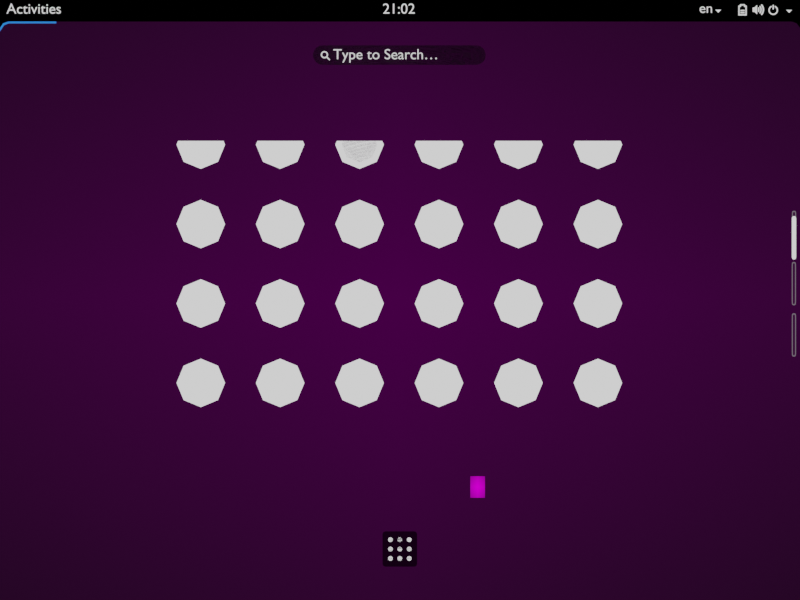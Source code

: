 # Source: dashless-overview.blend  (saved by Blender 2.80.74; exported with 4.5.12 LTS)
import bpy
from mathutils import Matrix  # noqa: F401  (used for matrix-valued properties, if any)

bpy.ops.wm.read_factory_settings(use_empty=True)
scene = bpy.context.scene
scene.name = 'Scene'

# ---- collections
col_desktop = bpy.data.collections.new('Desktop'); scene.collection.children.link(col_desktop)
col_searchbox = bpy.data.collections.new('searchbox'); col_desktop.children.link(col_searchbox)
col_top_bar = bpy.data.collections.new('top-bar'); col_desktop.children.link(col_top_bar)
col_view_app_grid_symbolic_svg = bpy.data.collections.new('view-app-grid-symbolic.svg'); col_desktop.children.link(col_view_app_grid_symbolic_svg)
col_hidden_helpers = bpy.data.collections.new('hidden helpers'); col_desktop.children.link(col_hidden_helpers)
col_icons_workspace1 = bpy.data.collections.new('icons-workspace1'); col_desktop.children.link(col_icons_workspace1)
col_icons_workspace2 = bpy.data.collections.new('icons-workspace2'); col_desktop.children.link(col_icons_workspace2)
col_nav_dots = bpy.data.collections.new('nav dots'); col_desktop.children.link(col_nav_dots)
col_icons_workspace3 = bpy.data.collections.new('icons-workspace3'); col_desktop.children.link(col_icons_workspace3)
col_grid_thumb = bpy.data.collections.new('grid-thumb'); col_desktop.children.link(col_grid_thumb)
col_edit_find_symbolic_svg = bpy.data.collections.new('edit-find-symbolic.svg'); scene.collection.children.link(col_edit_find_symbolic_svg)
col_edit_find_symbolic_svg_001 = bpy.data.collections.new('edit-find-symbolic.svg.001'); scene.collection.children.link(col_edit_find_symbolic_svg_001)

# ---- images (referenced by path relative to the original .blend; pixels are not part of the script)
import os
ASSET_DIR = os.environ.get("B2B_ASSET_DIR", "")  # directory of the original .blend (textures are referenced by path, not embedded)
HERE = os.path.dirname(os.path.abspath(__file__))  # packed textures are extracted next to this script under _unpacked/

def load_image(name, relpath, width, height, colorspace="sRGB"):
    """Load a texture the original file referenced (path relative to the .blend, or extracted next to this script)."""
    p = next((c for c in (os.path.join(HERE, relpath), os.path.join(ASSET_DIR, relpath)) if relpath and os.path.exists(c)), "")
    if p:
        img = bpy.data.images.load(p, check_existing=True)
        img.name = name
    else:  # same state as the original file: an image datablock whose file is absent (Cycles renders it pink)
        img = bpy.data.images.new(name, width, height)
        img.source = "FILE"
        img.filepath = "//" + (relpath or name)
    img.colorspace_settings.name = colorspace
    return img
img_pointer_png = load_image('pointer.png', 'tex/pointer.png', 1024, 1024, 'sRGB')
img_adwaita_day_jpg = load_image('adwaita-day.jpg', 'tex/adwaita-day.jpg', 1024, 1024, 'sRGB')

# ---- materials (node trees are filled in below, after node groups)
mat_overlay_overview = bpy.data.materials.new('overlay overview')
mat_overlay_overview.surface_render_method = 'BLENDED'
mat_overlay_overview.blend_method = 'BLEND'
mat_overlay_overview.use_transparent_shadow = False
mat_pointer = bpy.data.materials.new('pointer')
mat_pointer.surface_render_method = 'BLENDED'
mat_pointer.blend_method = 'BLEND'
mat_pointer.use_transparent_shadow = False
mat_adwaita_day = bpy.data.materials.new('adwaita-day')
mat_adwaita_day.use_transparent_shadow = False
mat_icon = bpy.data.materials.new('icon')
mat_icon.surface_render_method = 'BLENDED'
mat_icon.blend_method = 'BLEND'
mat_icon.use_transparent_shadow = False
mat_top_stuff = bpy.data.materials.new('top stuff')
mat_top_stuff.surface_render_method = 'BLENDED'
mat_top_stuff.blend_method = 'BLEND'
mat_top_stuff.alpha_threshold = 0.0
mat_top_stuff.use_transparent_shadow = False
mat_top_stuff.roughness = 0.5
mat_selected_tile = bpy.data.materials.new('selected tile')
mat_selected_tile.surface_render_method = 'BLENDED'
mat_selected_tile.blend_method = 'BLEND'
mat_selected_tile.use_transparent_shadow = False
mat_top_bar = bpy.data.materials.new('top bar')
mat_top_bar.surface_render_method = 'BLENDED'
mat_top_bar.blend_method = 'BLEND'
mat_top_bar.use_transparent_shadow = False
mat_activities_underline = bpy.data.materials.new('activities underline')
mat_activities_underline.surface_render_method = 'BLENDED'
mat_activities_underline.blend_method = 'BLEND'
mat_activities_underline.use_transparent_shadow = False
mat_symbolic_icon___view_app_grid = bpy.data.materials.new('symbolic icon - view-app-grid')
mat_symbolic_icon___view_app_grid.surface_render_method = 'BLENDED'
mat_symbolic_icon___view_app_grid.blend_method = 'BLEND'
mat_symbolic_icon___view_app_grid.use_transparent_shadow = False
mat_symbolic_icon___view_app_grid.diffuse_color = (0.0, 0.0, 0.0, 1.0)
mat_placeholder_icon = bpy.data.materials.new('placeholder icon')
mat_placeholder_icon.surface_render_method = 'BLENDED'
mat_placeholder_icon.blend_method = 'BLEND'
mat_placeholder_icon.use_transparent_shadow = False
mat_active_page = bpy.data.materials.new('active page')
mat_active_page.surface_render_method = 'BLENDED'
mat_active_page.blend_method = 'BLEND'
mat_active_page.use_transparent_shadow = False
mat_insactive_dot = bpy.data.materials.new('insactive dot')
mat_insactive_dot.surface_render_method = 'BLENDED'
mat_insactive_dot.blend_method = 'BLEND'
mat_insactive_dot.use_transparent_shadow = False

# ---- material node trees
mat_overlay_overview.use_nodes = True; mat_overlay_overview.node_tree.nodes.clear()
_N = mat_overlay_overview.node_tree.nodes; _L = mat_overlay_overview.node_tree.links
n0 = _N.new('ShaderNodeOutputMaterial'); n0.name = 'Material Output'; n0.location = (515, 291)
n1 = _N.new('ShaderNodeMixShader'); n1.name = 'Mix Shader'; n1.location = (218, 139)
n1.inputs[0].default_value = 0.95
n2 = _N.new('ShaderNodeEmission'); n2.name = 'Emission'; n2.location = (28, 67)
n2.inputs[0].default_value = (0.0, 0.0, 0.0, 1.0)
n3 = _N.new('ShaderNodeBsdfTransparent'); n3.name = 'Transparent BSDF'; n3.location = (-2, 198)
_L.new(n1.outputs[0], n0.inputs[0])
_L.new(n3.outputs[0], n1.inputs[1])
_L.new(n2.outputs[0], n1.inputs[2])
n0.is_active_output = True
mat_pointer.use_nodes = True; mat_pointer.node_tree.nodes.clear()
_N = mat_pointer.node_tree.nodes; _L = mat_pointer.node_tree.links
n0 = _N.new('ShaderNodeOutputMaterial'); n0.name = 'Material Output'; n0.location = (300, 300)
n1 = _N.new('ShaderNodeTexImage'); n1.name = 'Image Texture'; n1.location = (-400, 60)
n1.image = img_pointer_png
n1.extension = 'CLIP'
n2 = _N.new('ShaderNodeEmission'); n2.name = 'Emission'; n2.location = (-200, 60)
n3 = _N.new('ShaderNodeBsdfTransparent'); n3.name = 'Transparent BSDF'; n3.location = (-200, 240)
n4 = _N.new('ShaderNodeMixShader'); n4.name = 'Mix Shader'; n4.location = (0, 300)
_L.new(n1.outputs[0], n2.inputs[0])
_L.new(n1.outputs[1], n4.inputs[0])
_L.new(n3.outputs[0], n4.inputs[1])
_L.new(n2.outputs[0], n4.inputs[2])
_L.new(n4.outputs[0], n0.inputs[0])
n0.is_active_output = True
mat_adwaita_day.use_nodes = True; mat_adwaita_day.node_tree.nodes.clear()
_N = mat_adwaita_day.node_tree.nodes; _L = mat_adwaita_day.node_tree.links
n0 = _N.new('ShaderNodeOutputMaterial'); n0.name = 'Material Output'; n0.location = (300, 300)
n1 = _N.new('ShaderNodeTexImage'); n1.name = 'Image Texture'; n1.location = (-400, 60)
n1.image = img_adwaita_day_jpg
n1.extension = 'CLIP'
n2 = _N.new('ShaderNodeEmission'); n2.name = 'Emission'; n2.location = (-200, 60)
n3 = _N.new('ShaderNodeBsdfTransparent'); n3.name = 'Transparent BSDF'; n3.location = (-200, 240)
n4 = _N.new('ShaderNodeMixShader'); n4.name = 'Mix Shader'; n4.location = (0, 300)
_L.new(n1.outputs[0], n2.inputs[0])
_L.new(n1.outputs[1], n4.inputs[0])
_L.new(n3.outputs[0], n4.inputs[1])
_L.new(n2.outputs[0], n4.inputs[2])
_L.new(n4.outputs[0], n0.inputs[0])
n0.is_active_output = True
mat_icon.use_nodes = True; mat_icon.node_tree.nodes.clear()
_N = mat_icon.node_tree.nodes; _L = mat_icon.node_tree.links
n0 = _N.new('ShaderNodeOutputMaterial'); n0.name = 'Material Output'; n0.location = (300, 300)
n1 = _N.new('ShaderNodeMixShader'); n1.name = 'Mix Shader'; n1.location = (10, 300)
n1.inputs[0].default_value = 1.0
n2 = _N.new('ShaderNodeBsdfTransparent'); n2.name = 'Transparent BSDF'; n2.location = (-180, 252)
n3 = _N.new('ShaderNodeEmission'); n3.name = 'Emission'; n3.location = (-180, 228)
_L.new(n1.outputs[0], n0.inputs[0])
_L.new(n2.outputs[0], n1.inputs[1])
_L.new(n3.outputs[0], n1.inputs[2])
n0.is_active_output = True
mat_top_stuff.use_nodes = True; mat_top_stuff.node_tree.nodes.clear()
_N = mat_top_stuff.node_tree.nodes; _L = mat_top_stuff.node_tree.links
n0 = _N.new('ShaderNodeEmission'); n0.name = 'Emission'; n0.location = (-292, 29)
n0.inputs[0].default_value = (0.8, 0.8, 0.8, 1.0)
n1 = _N.new('ShaderNodeBsdfTransparent'); n1.name = 'Transparent BSDF'; n1.location = (-262, 309)
n2 = _N.new('ShaderNodeOutputMaterial'); n2.name = 'Material Output'; n2.location = (433, 294)
n3 = _N.new('ShaderNodeMixShader'); n3.name = 'Mix Shader'; n3.location = (110, 300)
n3.inputs[0].default_value = 1.0
_L.new(n3.outputs[0], n2.inputs[0])
_L.new(n1.outputs[0], n3.inputs[1])
_L.new(n0.outputs[0], n3.inputs[2])
n2.is_active_output = True
mat_selected_tile.use_nodes = True; mat_selected_tile.node_tree.nodes.clear()
_N = mat_selected_tile.node_tree.nodes; _L = mat_selected_tile.node_tree.links
n0 = _N.new('ShaderNodeOutputMaterial'); n0.name = 'Material Output'; n0.location = (300, 300)
n1 = _N.new('ShaderNodeMixShader'); n1.name = 'Mix Shader'; n1.location = (10, 300)
n1.inputs[0].default_value = 0.8
n2 = _N.new('ShaderNodeBsdfTransparent'); n2.name = 'Transparent BSDF'; n2.location = (-180, 252)
n3 = _N.new('ShaderNodeEmission'); n3.name = 'Emission'; n3.location = (-180, 228)
n3.inputs[0].default_value = (0.0, 0.0, 0.0, 1.0)
_L.new(n1.outputs[0], n0.inputs[0])
_L.new(n2.outputs[0], n1.inputs[1])
_L.new(n3.outputs[0], n1.inputs[2])
n0.is_active_output = True
mat_top_bar.use_nodes = True; mat_top_bar.node_tree.nodes.clear()
_N = mat_top_bar.node_tree.nodes; _L = mat_top_bar.node_tree.links
n0 = _N.new('ShaderNodeOutputMaterial'); n0.name = 'Material Output'; n0.location = (515, 291)
n1 = _N.new('ShaderNodeMixShader'); n1.name = 'Mix Shader'; n1.location = (218, 139)
n1.inputs[0].default_value = 1.0
n2 = _N.new('ShaderNodeEmission'); n2.name = 'Emission'; n2.location = (28, 67)
n2.inputs[0].default_value = (0.0, 0.0, 0.0, 1.0)
n3 = _N.new('ShaderNodeBsdfTransparent'); n3.name = 'Transparent BSDF'; n3.location = (-2, 198)
_L.new(n1.outputs[0], n0.inputs[0])
_L.new(n3.outputs[0], n1.inputs[1])
_L.new(n2.outputs[0], n1.inputs[2])
n0.is_active_output = True
mat_activities_underline.use_nodes = True; mat_activities_underline.node_tree.nodes.clear()
_N = mat_activities_underline.node_tree.nodes; _L = mat_activities_underline.node_tree.links
n0 = _N.new('ShaderNodeOutputMaterial'); n0.name = 'Material Output'; n0.location = (515, 291)
n1 = _N.new('ShaderNodeMixShader'); n1.name = 'Mix Shader'; n1.location = (218, 139)
n1.inputs[0].default_value = 1.0
n2 = _N.new('ShaderNodeEmission'); n2.name = 'Emission'; n2.location = (28, 67)
n2.inputs[0].default_value = (0.02956, 0.2195, 0.7682, 1.0)
n3 = _N.new('ShaderNodeBsdfTransparent'); n3.name = 'Transparent BSDF'; n3.location = (-2, 198)
_L.new(n1.outputs[0], n0.inputs[0])
_L.new(n3.outputs[0], n1.inputs[1])
_L.new(n2.outputs[0], n1.inputs[2])
n0.is_active_output = True
mat_symbolic_icon___view_app_grid.use_nodes = True; mat_symbolic_icon___view_app_grid.node_tree.nodes.clear()
_N = mat_symbolic_icon___view_app_grid.node_tree.nodes; _L = mat_symbolic_icon___view_app_grid.node_tree.links
n0 = _N.new('ShaderNodeOutputMaterial'); n0.name = 'Material Output'; n0.location = (304, 273)
n1 = _N.new('ShaderNodeMixShader'); n1.name = 'Mix Shader'; n1.location = (14, 273)
n1.inputs[0].default_value = 1.0
n2 = _N.new('ShaderNodeEmission'); n2.name = 'Emission'; n2.location = (-176, 201)
n3 = _N.new('ShaderNodeBsdfTransparent'); n3.name = 'Transparent BSDF'; n3.location = (-183, 310)
_L.new(n1.outputs[0], n0.inputs[0])
_L.new(n3.outputs[0], n1.inputs[1])
_L.new(n2.outputs[0], n1.inputs[2])
n0.is_active_output = True
mat_placeholder_icon.use_nodes = True; mat_placeholder_icon.node_tree.nodes.clear()
_N = mat_placeholder_icon.node_tree.nodes; _L = mat_placeholder_icon.node_tree.links
n0 = _N.new('ShaderNodeOutputMaterial'); n0.name = 'Material Output'; n0.location = (300, 300)
n1 = _N.new('ShaderNodeMixShader'); n1.name = 'Mix Shader'; n1.location = (10, 300)
n1.inputs[0].default_value = 0.0
n2 = _N.new('ShaderNodeBsdfTransparent'); n2.name = 'Transparent BSDF'; n2.location = (-180, 252)
n3 = _N.new('ShaderNodeEmission'); n3.name = 'Emission'; n3.location = (-180, 228)
_L.new(n1.outputs[0], n0.inputs[0])
_L.new(n2.outputs[0], n1.inputs[1])
_L.new(n3.outputs[0], n1.inputs[2])
n0.is_active_output = True
mat_active_page.use_nodes = True; mat_active_page.node_tree.nodes.clear()
_N = mat_active_page.node_tree.nodes; _L = mat_active_page.node_tree.links
n0 = _N.new('ShaderNodeOutputMaterial'); n0.name = 'Material Output'; n0.location = (300, 300)
n1 = _N.new('ShaderNodeMixShader'); n1.name = 'Mix Shader'; n1.location = (10, 300)
n1.inputs[0].default_value = 1.0
n2 = _N.new('ShaderNodeBsdfTransparent'); n2.name = 'Transparent BSDF'; n2.location = (-180, 252)
n3 = _N.new('ShaderNodeEmission'); n3.name = 'Emission'; n3.location = (-180, 228)
_L.new(n1.outputs[0], n0.inputs[0])
_L.new(n2.outputs[0], n1.inputs[1])
_L.new(n3.outputs[0], n1.inputs[2])
n0.is_active_output = True
mat_insactive_dot.use_nodes = True; mat_insactive_dot.node_tree.nodes.clear()
_N = mat_insactive_dot.node_tree.nodes; _L = mat_insactive_dot.node_tree.links
n0 = _N.new('ShaderNodeOutputMaterial'); n0.name = 'Material Output'; n0.location = (300, 300)
n1 = _N.new('ShaderNodeMixShader'); n1.name = 'Mix Shader'; n1.location = (10, 300)
n1.inputs[0].default_value = 0.1138
n2 = _N.new('ShaderNodeBsdfTransparent'); n2.name = 'Transparent BSDF'; n2.location = (-180, 252)
n3 = _N.new('ShaderNodeEmission'); n3.name = 'Emission'; n3.location = (-180, 228)
_L.new(n1.outputs[0], n0.inputs[0])
_L.new(n2.outputs[0], n1.inputs[1])
_L.new(n3.outputs[0], n1.inputs[2])
n0.is_active_output = True

# ---- world
world_world = bpy.data.worlds.new('World'); scene.world = world_world
world_world.color = (0.05088, 0.05088, 0.05088)
world_world.use_sun_shadow = False
world_world.sun_shadow_jitter_overblur = 0.0

# ---- cameras
cam_camera = bpy.data.cameras.new('Camera')
cam_camera.passepartout_alpha = 0.8696
cam_camera.clip_end = 100.0
cam_camera.ortho_scale = 7.314
cam_camera.dof.focus_distance = 0.0
cam_camera.dof.aperture_fstop = 128.0

# ---- meshes
me_plane_001 = bpy.data.meshes.new('Plane.001')
me_plane_001.from_pydata([(-1.0, -1.0, 0.0), (1.0, -1.0, 0.0), (-1.0, 1.0, 0.0), (1.0, 1.0, 0.0)], [], [(0, 1, 3, 2)])
_uv = me_plane_001.uv_layers.new(name='UVMap')
_uv.uv.foreach_set('vector', [0.0, 0.0, 1.0, 0.0, 1.0, 1.0, 0.0, 1.0])
me_plane_001.materials.append(mat_overlay_overview)
me_plane_001.use_remesh_preserve_volume = False
me_plane_001.use_remesh_preserve_attributes = False
me_plane_001.use_mirror_vertex_groups = False
me_plane_001.update()
me_pointer = bpy.data.meshes.new('pointer')
me_pointer.from_pydata([(-0.05825, -0.9531, 0.0001103), (0.6192, -0.9531, 0.0001103), (-0.05825, 0.04686, 0.0001103), (0.6192, 0.04686, 0.0001103)], [], [(0, 1, 3, 2)])
_uv = me_pointer.uv_layers.new(name='UVMap')
_uv.uv.foreach_set('vector', [0.0, 0.0, 1.0, 0.0, 1.0, 1.0, 0.0, 1.0])
me_pointer.materials.append(mat_pointer)
me_pointer.use_remesh_preserve_volume = False
me_pointer.use_remesh_preserve_attributes = False
me_pointer.use_mirror_vertex_groups = False
me_pointer.update()
me_adwaita_day = bpy.data.meshes.new('adwaita-day')
me_adwaita_day.from_pydata([(-0.8889, -0.5, 0.0), (0.8889, -0.5, 0.0), (-0.8889, 0.5, 0.0), (0.8889, 0.5, 0.0)], [], [(0, 1, 3, 2)])
_uv = me_adwaita_day.uv_layers.new(name='UVMap')
_uv.uv.foreach_set('vector', [0.0, 0.0, 1.0, 0.0, 1.0, 1.0, 0.0, 1.0])
me_adwaita_day.materials.append(mat_adwaita_day)
me_adwaita_day.use_remesh_preserve_volume = False
me_adwaita_day.use_remesh_preserve_attributes = False
me_adwaita_day.use_mirror_vertex_groups = False
me_adwaita_day.update()
me_cube = bpy.data.meshes.new('Cube')
me_cube.from_pydata([(-1.0, -1.0, -1.0), (-1.0, -1.0, 1.0), (-1.0, 1.0, -1.0), (-1.0, 1.0, 1.0), (1.458, -1.0, -1.0), (1.458, -1.0, 1.0), (1.458, 1.0, -1.0), (1.458, 1.0, 1.0)], [], [(0, 1, 3, 2), (2, 3, 7, 6), (6, 7, 5, 4), (4, 5, 1, 0), (2, 6, 4, 0), (7, 3, 1, 5)])
_uv = me_cube.uv_layers.new(name='UVMap')
_uv.uv.foreach_set('vector', [0.375, 0.0, 0.625, 0.0, 0.625, 0.25, 0.375, 0.25, 0.375, 0.25, 0.625, 0.25, 0.625, 0.5, 0.375, 0.5, 0.375, 0.5, 0.625, 0.5, 0.625, 0.75, 0.375, 0.75, 0.375, 0.75, 0.625, 0.75, 0.625, 1.0, 0.375, 1.0, 0.125, 0.5, 0.375, 0.5, 0.375, 0.75, 0.125, 0.75, 0.625, 0.5, 0.875, 0.5, 0.875, 0.75, 0.625, 0.75])
me_cube.use_remesh_preserve_volume = False
me_cube.use_remesh_preserve_attributes = False
me_cube.use_mirror_vertex_groups = False
me_cube.update()
me_circle_002 = bpy.data.meshes.new('Circle.002')
me_circle_002.from_pydata([(0.0, 1.0, 0.0), (-0.7071, 0.7071, 0.0), (-1.0, -4.371e-08, 0.0), (-0.7071, -0.7071, 0.0), (8.742e-08, -1.0, 0.0), (0.7071, -0.7071, 0.0), (1.0, 1.192e-08, 0.0), (0.7071, 0.7071, 0.0)], [], [(1, 2, 3, 4, 5, 6, 7, 0)])
_uv = me_circle_002.uv_layers.new(name='UVMap')
_uv.uv.foreach_set('vector', [0.0, 0.0, 0.0, 0.0, 0.0, 0.0, 0.0, 0.0, 0.0, 0.0, 0.0, 0.0, 0.0, 0.0, 0.0, 0.0])
me_circle_002.materials.append(mat_icon)
me_circle_002.use_remesh_preserve_volume = False
me_circle_002.use_remesh_preserve_attributes = False
me_circle_002.use_mirror_vertex_groups = False
me_circle_002.update()
me_circle = bpy.data.meshes.new('Circle')
me_circle.from_pydata([(0.0, 0.6443, -3.181e-08), (0.0, -0.6443, -3.181e-08), (5.092, 0.6443, -3.181e-08), (5.092, -0.6443, -3.181e-08), (5.547, -0.4556, -3.181e-08), (5.725, 1.365e-06, -3.181e-08), (5.547, 0.4556, -3.181e-08), (5.547, 0.0002465, -3.181e-08), (5.092, 0.0008397, -3.181e-08), (0.0, 0.007451, -3.181e-08), (5.301, -0.6113, -2.537e-08), (5.301, 0.611, -2.537e-08), (5.32, 0.0005425, -3.181e-08), (5.669, -0.2302, -2.537e-08), (5.649, 0.0001143, -3.181e-08), (5.666, 0.2364, -2.537e-08), (5.043, -0.6443, -3.181e-08), (5.043, 0.6443, -3.181e-08), (5.043, 0.0009028, -3.181e-08)], [], [(16, 18, 8, 3), (10, 3, 8, 12), (5, 14, 15), (7, 12, 11, 6), (12, 8, 2, 11), (7, 14, 13, 4), (18, 9, 0, 17), (4, 10, 12, 7), (13, 14, 5), (15, 14, 7, 6), (8, 18, 17, 2), (1, 9, 18, 16)])
_uv = me_circle.uv_layers.new(name='UVMap')
_uv.uv.foreach_set('vector', [0.0, 0.0, 0.0, 0.0, 0.0, 0.0, 0.0, 0.0, 0.0, 0.0, 0.0, 0.0, 0.0, 0.0, 0.0, 0.0, 0.0, 0.0, 0.0, 0.0, 0.0, 0.0, 0.0, 0.0, 0.0, 0.0, 0.0, 0.0, 0.0, 0.0, 0.0, 0.0, 0.0, 0.0, 0.0, 0.0, 0.0, 0.0, 0.0, 0.0, 0.0, 0.0, 0.0, 0.0, 0.0, 0.0, 0.0, 0.0, 0.0, 0.0, 0.0, 0.0, 0.0, 0.0, 0.0, 0.0, 0.0, 0.0, 0.0, 0.0, 0.0, 0.0, 0.0, 0.0, 0.0, 0.0, 0.0, 0.0, 0.0, 0.0, 0.0, 0.0, 0.0, 0.0, 0.0, 0.0, 0.0, 0.0, 0.0, 0.0, 0.0, 0.0, 0.0, 0.0, 0.0, 0.0, 0.0, 0.0, 0.0, 0.0, 0.0, 0.0])
me_circle.use_remesh_preserve_volume = False
me_circle.use_remesh_preserve_attributes = False
me_circle.use_mirror_vertex_groups = False
me_circle.update()
me_circle_001 = bpy.data.meshes.new('Circle.001')
me_circle_001.from_pydata([(5.414, 6.563, 0.0), (6.414, 5.563, 0.0), (6.121, 6.27, 0.0), (0.0, 6.563, 0.0), (6.414, 0.0, 0.0), (0.0, 0.0, 0.0), (0.0, 5.538, 0.0), (5.418, 5.559, 0.0), (5.418, 0.0, 0.0)], [], [(8, 5, 6, 7), (4, 8, 7, 1), (1, 7, 0, 2), (3, 0, 7, 6)])
_uv = me_circle_001.uv_layers.new(name='UVMap')
_uv.uv.foreach_set('vector', [0.0, 0.0, 0.0, 0.0, 0.0, 0.0, 0.0, 0.0, 0.0, 0.0, 0.0, 0.0, 0.0, 0.0, 0.0, 0.0, 0.0, 0.0, 0.0, 0.0, 0.0, 0.0, 0.0, 0.0, 0.0, 0.0, 0.0, 0.0, 0.0, 0.0, 0.0, 0.0])
me_circle_001.materials.append(mat_selected_tile)
me_circle_001.use_remesh_preserve_volume = False
me_circle_001.use_remesh_preserve_attributes = False
me_circle_001.use_mirror_vertex_groups = False
me_circle_001.update()
me_plane_025 = bpy.data.meshes.new('Plane.025')
me_plane_025.from_pydata([(-1.0, -1.0, 0.0), (1.0, -1.0, 0.0), (1.0, 1.0, 0.0)], [], [(1, 2, 0)])
me_plane_025.materials.append(mat_top_stuff)
me_plane_025.use_remesh_preserve_volume = False
me_plane_025.use_remesh_preserve_attributes = False
me_plane_025.use_mirror_vertex_groups = False
me_plane_025.update()
me_plane_023 = bpy.data.meshes.new('Plane.023')
me_plane_023.from_pydata([(-1.0, -1.0, 0.0), (1.0, -1.0, 0.0), (1.0, 1.0, 0.0)], [], [(1, 2, 0)])
me_plane_023.materials.append(mat_top_stuff)
me_plane_023.use_remesh_preserve_volume = False
me_plane_023.use_remesh_preserve_attributes = False
me_plane_023.use_mirror_vertex_groups = False
me_plane_023.update()
me_plane = bpy.data.meshes.new('Plane')
me_plane.from_pydata([(0.9907, -1.428, 0.0), (0.9907, 1.0, 0.0), (0.9694, -1.0, 0.0), (0.9694, 1.0, 0.0), (0.9817, -1.115, 0.0), (0.9817, 1.0, 0.0), (0.0, 1.0, 0.0), (0.0, -1.0, 0.0)], [], [(4, 0, 1, 5), (7, 2, 3, 6), (2, 4, 5, 3)])
_uv = me_plane.uv_layers.new(name='UVMap')
_uv.uv.foreach_set('vector', [0.9904, 0.0, 1.0, 0.0, 1.0, 1.0, 0.9904, 1.0, 0.4979, 0.0, 0.9791, 0.0, 0.9791, 1.0, 0.4979, 1.0, 0.9791, 0.0, 0.9904, 0.0, 0.9904, 1.0, 0.9791, 1.0])
me_plane.materials.append(mat_top_bar)
me_plane.use_remesh_preserve_volume = False
me_plane.use_remesh_preserve_attributes = False
me_plane.use_mirror_vertex_groups = False
me_plane.update()
me_plane_002 = bpy.data.meshes.new('Plane.002')
me_plane_002.from_pydata([(-0.9909, -1.428, 0.0), (-0.9696, -1.0, 0.0), (-0.9818, -1.115, 0.0), (-0.0001774, -1.0, 0.0), (-0.8506, -1.0, 0.0), (-0.9901, -1.645, 0.0), (-0.9675, -1.118, 0.0), (-0.9797, -1.232, 0.0), (-0.8506, -1.118, 0.0)], [(1, 3)], [(1, 4, 8, 6), (2, 1, 6, 7), (0, 2, 7, 5)])
_uv = me_plane_002.uv_layers.new(name='UVMap')
_uv.uv.foreach_set('vector', [0.0, 0.0, 0.0, 0.0, 0.0, 0.0, 0.0, 0.0, 0.0, 0.0, 0.0, 0.0, 0.0, 0.0, 0.0, 0.0, 0.0, 0.0, 0.0, 0.0, 0.0, 0.0, 0.0, 0.0])
me_plane_002.materials.append(mat_activities_underline)
me_plane_002.use_remesh_preserve_volume = False
me_plane_002.use_remesh_preserve_attributes = False
me_plane_002.use_mirror_vertex_groups = False
me_plane_002.update()
me_plane_003 = bpy.data.meshes.new('Plane.003')
me_plane_003.from_pydata([(-1.264, 0.7586, 0.0), (0.7356, 0.7586, 0.0), (-1.264, -0.2414, 0.0), (0.7356, -0.2414, 0.0), (-0.2644, 0.7586, 0.0), (-0.2644, -0.2414, 0.0), (-1.264, -0.7414, 0.0), (0.7356, 0.2586, 0.0), (-0.7644, 0.7586, 0.0), (-1.264, 0.2586, 0.0), (0.7356, -0.7414, 0.0), (0.2356, 0.7586, 0.0), (-0.2644, 0.2586, 0.0), (-0.2644, -0.7414, 0.0), (-0.7644, -0.2414, 0.0), (0.2356, -0.2414, 0.0), (0.2356, -0.7414, 0.0), (-0.7644, -0.7414, 0.0), (-0.7644, 0.2586, 0.0), (0.2356, 0.2586, 0.0), (1.236, 0.2586, 0.0), (1.236, 0.7586, 0.0), (1.236, -0.7414, 0.0), (1.236, -0.2414, 0.0)], [], [(19, 7, 1, 11), (18, 12, 4, 8), (17, 13, 5, 14), (16, 10, 3, 15), (13, 16, 15, 5), (6, 17, 14, 2), (9, 18, 8, 0), (2, 14, 18, 9), (14, 5, 12, 18), (12, 19, 11, 4), (5, 15, 19, 12), (15, 3, 7, 19), (3, 10, 22, 23), (7, 3, 23, 20), (1, 7, 20, 21)])
_uv = me_plane_003.uv_layers.new(name='UVMap')
_uv.uv.foreach_set('vector', [0.75, 0.75, 1.0, 0.75, 1.0, 1.0, 0.75, 1.0, 0.25, 0.75, 0.5, 0.75, 0.5, 1.0, 0.25, 1.0, 0.25, 0.25, 0.5, 0.25, 0.5, 0.5, 0.25, 0.5, 0.75, 0.25, 1.0, 0.25, 1.0, 0.5, 0.75, 0.5, 0.5, 0.25, 0.75, 0.25, 0.75, 0.5, 0.5, 0.5, 0.0, 0.25, 0.25, 0.25, 0.25, 0.5, 0.0, 0.5, 0.0, 0.75, 0.25, 0.75, 0.25, 1.0, 0.0, 1.0, 0.0, 0.5, 0.25, 0.5, 0.25, 0.75, 0.0, 0.75, 0.25, 0.5, 0.5, 0.5, 0.5, 0.75, 0.25, 0.75, 0.5, 0.75, 0.75, 0.75, 0.75, 1.0, 0.5, 1.0, 0.5, 0.5, 0.75, 0.5, 0.75, 0.75, 0.5, 0.75, 0.75, 0.5, 1.0, 0.5, 1.0, 0.75, 0.75, 0.75, 1.0, 0.5, 1.0, 0.25, 1.0, 0.25, 1.0, 0.5, 1.0, 0.75, 1.0, 0.5, 1.0, 0.5, 1.0, 0.75, 1.0, 1.0, 1.0, 0.75, 1.0, 0.75, 1.0, 1.0])
me_plane_003.use_remesh_preserve_volume = False
me_plane_003.use_remesh_preserve_attributes = False
me_plane_003.use_mirror_vertex_groups = False
me_plane_003.update()
me_circle_010 = bpy.data.meshes.new('Circle.010')
me_circle_010.from_pydata([(0.0, 1.0, 0.0), (-0.7071, 0.7071, 0.0), (-1.0, -4.371e-08, 0.0), (-0.7071, -0.7071, 0.0), (8.742e-08, -1.0, 0.0), (0.7071, -0.7071, 0.0), (1.0, 1.192e-08, 0.0), (0.7071, 0.7071, 0.0)], [], [(1, 2, 3, 4, 5, 6, 7, 0)])
_uv = me_circle_010.uv_layers.new(name='UVMap')
_uv.uv.foreach_set('vector', [0.0, 0.0, 0.0, 0.0, 0.0, 0.0, 0.0, 0.0, 0.0, 0.0, 0.0, 0.0, 0.0, 0.0, 0.0, 0.0])
me_circle_010.materials.append(mat_placeholder_icon)
me_circle_010.use_remesh_preserve_volume = False
me_circle_010.use_remesh_preserve_attributes = False
me_circle_010.use_mirror_vertex_groups = False
me_circle_010.update()
me_circle_003 = bpy.data.meshes.new('Circle.003')
me_circle_003.from_pydata([(0.0, 1.0, 0.0), (-0.7071, 0.7071, 0.0), (-1.0, -4.371e-08, 0.0), (-0.7071, -0.7071, 0.0), (8.742e-08, -1.0, 0.0), (0.7071, -0.7071, 0.0), (1.0, 1.192e-08, 0.0), (0.7071, 0.7071, 0.0)], [], [(1, 2, 3, 4, 5, 6, 7, 0)])
_uv = me_circle_003.uv_layers.new(name='UVMap')
_uv.uv.foreach_set('vector', [0.0, 0.0, 0.0, 0.0, 0.0, 0.0, 0.0, 0.0, 0.0, 0.0, 0.0, 0.0, 0.0, 0.0, 0.0, 0.0])
me_circle_003.materials.append(mat_icon)
me_circle_003.use_remesh_preserve_volume = False
me_circle_003.use_remesh_preserve_attributes = False
me_circle_003.use_mirror_vertex_groups = False
me_circle_003.update()
me_plane_004 = bpy.data.meshes.new('Plane.004')
me_plane_004.from_pydata([(-1.0, -1.0, 0.0), (1.0, -1.0, 0.0), (-1.0, 1.0, 0.0), (1.0, 1.0, 0.0), (-1.0, 0.8265, 0.0), (1.0, 0.8265, 0.0), (-1.0, -0.8214, 0.0), (1.0, -0.8214, 0.0), (1.0, -0.8044, 0.0), (-1.0, -0.8044, 0.0), (1.0, 0.8138, 0.0), (-1.0, 0.8138, 0.0)], [], [(4, 5, 3, 2), (11, 10, 5, 4), (0, 1, 7, 6), (6, 7, 8, 9), (9, 8, 10, 11)])
_uv = me_plane_004.uv_layers.new(name='UVMap')
_uv.uv.foreach_set('vector', [0.0, 0.9133, 1.0, 0.9133, 1.0, 1.0, 0.0, 1.0, 0.0, 0.9069, 1.0, 0.9069, 1.0, 0.9133, 0.0, 0.9133, 0.0, 0.0, 1.0, 0.0, 1.0, 0.08929, 0.0, 0.08929, 0.0, 0.08929, 1.0, 0.08929, 1.0, 0.09778, 0.0, 0.09778, 0.0, 0.09778, 1.0, 0.09778, 1.0, 0.9069, 0.0, 0.9069])
me_plane_004.materials.append(mat_active_page)
me_plane_004.use_remesh_preserve_volume = False
me_plane_004.use_remesh_preserve_attributes = False
me_plane_004.use_mirror_vertex_groups = False
me_plane_004.update()
me_plane_005 = bpy.data.meshes.new('Plane.005')
me_plane_005.from_pydata([(-1.0, -1.0, 0.0), (1.0, -1.0, 0.0), (-1.0, 1.0, 0.0), (1.0, 1.0, 0.0), (-0.4908, 0.9441, 0.0), (-0.4908, -0.9441, 0.0), (0.4908, -0.9441, 0.0), (0.4908, 0.9441, 0.0), (0.4908, 0.8386, 0.0), (1.0, 0.8883, 0.0), (-0.4908, 0.8332, 0.0), (-1.0, 0.8825, 0.0), (0.4908, -0.8036, 0.0), (1.0, -0.8512, 0.0), (-0.4908, -0.8038, 0.0), (-1.0, -0.8514, 0.0)], [], [(10, 4, 2, 11), (6, 5, 0, 1), (12, 6, 1, 13), (4, 7, 3, 2), (7, 8, 9, 3), (14, 10, 11, 15), (8, 12, 13, 9), (5, 14, 15, 0)])
_uv = me_plane_005.uv_layers.new(name='UVMap')
_uv.uv.foreach_set('vector', [0.1593, 0.8007, 0.1593, 0.8407, 0.0, 1.0, 0.0, 0.9413, 0.8407, 0.1593, 0.1593, 0.1593, 0.0, 0.0, 1.0, 0.0, 0.8407, 0.21, 0.8407, 0.1593, 1.0, 0.0, 1.0, 0.07441, 0.1593, 0.8407, 0.8407, 0.8407, 1.0, 1.0, 0.0, 1.0, 0.8407, 0.8407, 0.8407, 0.8026, 1.0, 0.9441, 1.0, 1.0, 0.1593, 0.21, 0.1593, 0.8007, 0.0, 0.9413, 0.0, 0.07431, 0.8407, 0.8026, 0.8407, 0.21, 1.0, 0.07441, 1.0, 0.9441, 0.1593, 0.1593, 0.1593, 0.21, 0.0, 0.07431, 0.0, 0.0])
me_plane_005.materials.append(mat_insactive_dot)
me_plane_005.use_remesh_preserve_volume = False
me_plane_005.use_remesh_preserve_attributes = False
me_plane_005.use_mirror_vertex_groups = False
me_plane_005.update()
me_plane_005.normals_split_custom_set([tuple(v) for v in zip(*[iter([0.0, 0.0, 1.0, 0.0, 0.0, 1.0, 0.0, 0.0, 1.0, 0.0, 0.0, 1.0, 0.0, 0.0, 1.0, 0.0, 0.0, 1.0, 0.0, 0.0, 1.0, 0.0, 0.0, 1.0, 0.0, 0.0, 1.0, 0.0, 0.0, 1.0, 0.0, 0.0, 1.0, 0.0, 0.0, 1.0, 0.0, 0.0, 1.0, 0.0, 0.0, 1.0, 0.0, 0.0, 1.0, 0.0, 0.0, 1.0, 0.0, 0.0, 1.0, 0.0, 0.0, 1.0, 0.0, 0.0, 1.0, 0.0, 0.0, 1.0, 0.0, 0.0, 1.0, 0.0, 0.0, 1.0, 0.0, 0.0, 1.0, 0.0, 0.0, 1.0, 0.0, 0.0, 1.0, 0.0, 0.0, 1.0, 0.0, 0.0, 1.0, 0.0, 0.0, 1.0, 0.0, 0.0, 1.0, 0.0, 0.0, 1.0, 0.0, 0.0, 1.0, 0.0, 0.0, 1.0])] * 3)])
me_circle_008 = bpy.data.meshes.new('Circle.008')
me_circle_008.from_pydata([(0.0, 1.0, 0.0), (-0.7071, 0.7071, 0.0), (-1.0, -4.371e-08, 0.0), (-0.7071, -0.7071, 0.0), (8.742e-08, -1.0, 0.0), (0.7071, -0.7071, 0.0), (1.0, 1.192e-08, 0.0), (0.7071, 0.7071, 0.0)], [], [(1, 2, 3, 4, 5, 6, 7, 0)])
_uv = me_circle_008.uv_layers.new(name='UVMap')
_uv.uv.foreach_set('vector', [0.0, 0.0, 0.0, 0.0, 0.0, 0.0, 0.0, 0.0, 0.0, 0.0, 0.0, 0.0, 0.0, 0.0, 0.0, 0.0])
me_circle_008.materials.append(mat_icon)
me_circle_008.use_remesh_preserve_volume = False
me_circle_008.use_remesh_preserve_attributes = False
me_circle_008.use_mirror_vertex_groups = False
me_circle_008.update()
me_circle_006 = bpy.data.meshes.new('Circle.006')
me_circle_006.from_pydata([(0.0, 1.0, 0.0), (-0.7071, 0.7071, 0.0), (-1.0, -4.371e-08, 0.0), (-0.7071, -0.7071, 0.0), (8.742e-08, -1.0, 0.0), (0.7071, -0.7071, 0.0), (1.0, 1.192e-08, 0.0), (0.7071, 0.7071, 0.0)], [], [(1, 2, 3, 4, 5, 6, 7, 0)])
_uv = me_circle_006.uv_layers.new(name='UVMap')
_uv.uv.foreach_set('vector', [0.0, 0.0, 0.0, 0.0, 0.0, 0.0, 0.0, 0.0, 0.0, 0.0, 0.0, 0.0, 0.0, 0.0, 0.0, 0.0])
me_circle_006.materials.append(mat_icon)
me_circle_006.use_remesh_preserve_volume = False
me_circle_006.use_remesh_preserve_attributes = False
me_circle_006.use_mirror_vertex_groups = False
me_circle_006.update()
me_circle_007 = bpy.data.meshes.new('Circle.007')
me_circle_007.from_pydata([(0.0, 1.0, 0.0), (-0.7071, 0.7071, 0.0), (-1.0, -4.371e-08, 0.0), (-0.7071, -0.7071, 0.0), (8.742e-08, -1.0, 0.0), (0.7071, -0.7071, 0.0), (1.0, 1.192e-08, 0.0), (0.7071, 0.7071, 0.0)], [], [(1, 2, 3, 4, 5, 6, 7, 0)])
_uv = me_circle_007.uv_layers.new(name='UVMap')
_uv.uv.foreach_set('vector', [0.0, 0.0, 0.0, 0.0, 0.0, 0.0, 0.0, 0.0, 0.0, 0.0, 0.0, 0.0, 0.0, 0.0, 0.0, 0.0])
me_circle_007.materials.append(mat_icon)
me_circle_007.use_remesh_preserve_volume = False
me_circle_007.use_remesh_preserve_attributes = False
me_circle_007.use_mirror_vertex_groups = False
me_circle_007.update()
me_circle_009 = bpy.data.meshes.new('Circle.009')
me_circle_009.from_pydata([(0.0, 1.0, 0.0), (-0.7071, 0.7071, 0.0), (-1.0, -4.371e-08, 0.0), (-0.7071, -0.7071, 0.0), (8.742e-08, -1.0, 0.0), (0.7071, -0.7071, 0.0), (1.0, 1.192e-08, 0.0), (0.7071, 0.7071, 0.0)], [], [(1, 2, 3, 4, 5, 6, 7, 0)])
_uv = me_circle_009.uv_layers.new(name='UVMap')
_uv.uv.foreach_set('vector', [0.0, 0.0, 0.0, 0.0, 0.0, 0.0, 0.0, 0.0, 0.0, 0.0, 0.0, 0.0, 0.0, 0.0, 0.0, 0.0])
me_circle_009.materials.append(mat_icon)
me_circle_009.use_remesh_preserve_volume = False
me_circle_009.use_remesh_preserve_attributes = False
me_circle_009.use_mirror_vertex_groups = False
me_circle_009.update()

# ---- curves / text
txt_text_000 = bpy.data.curves.new('Text.000', 'FONT')
txt_text_000.dimensions = '2D'
txt_text_000.body = 'Type to Search…'
txt_text_000.materials.append(mat_top_stuff)
txt_text_000.use_path_clamp = True
txt_text_000.bevel_resolution = 0
cu_path2 = bpy.data.curves.new('path2', 'CURVE')
cu_path2.dimensions = '2D'
_sp = cu_path2.splines.new('BEZIER'); _sp.bezier_points.add(11)
_sp.bezier_points.foreach_set('co', [-0.000766, 0.002317, 0.0, -0.00232, 0.0007651, 0.0, -0.000766, -0.0007868, 0.0, 0.0001132, -0.0005118, 0.0, 0.001153, -0.001551, 0.0, 0.001309, -0.001632, 0.0, 0.001483, -0.001606, 0.0, 0.001608, -0.001481, 0.0, 0.001634, -0.001307, 0.0, 0.001552, -0.001152, 0.0, 0.0005128, -0.0001134, 0.0, 0.0007879, 0.0007651, 0.0])
_sp.bezier_points.foreach_set('handle_left', [8.856e-05, 0.002317, 0.0, -0.00232, 0.001619, 0.0, -0.001621, -0.0007868, 0.0, -0.0001374, -0.0006848, 0.0, 0.001153, -0.001551, 0.0, 0.00125, -0.001622, 0.0, 0.00143, -0.001633, 0.0, 0.00158, -0.001535, 0.0, 0.001644, -0.001367, 0.0, 0.001596, -0.001194, 0.0, 0.0005128, -0.0001134, 0.0, 0.0007879, 0.0004396, 0.0])
_sp.bezier_points.foreach_set('handle_right', [-0.001621, 0.002317, 0.0, -0.00232, -8.874e-05, 0.0, -0.0004401, -0.0007868, 0.0, 0.0001132, -0.0005118, 0.0, 0.001195, -0.001594, 0.0, 0.001369, -0.001642, 0.0, 0.001537, -0.001579, 0.0, 0.001635, -0.001428, 0.0, 0.001624, -0.001248, 0.0, 0.001552, -0.001152, 0.0, 0.0006859, 0.0001368, 0.0, 0.0007879, 0.001619, 0.0])
_sp.use_cyclic_u = True
_sp = cu_path2.splines.new('BEZIER'); _sp.bezier_points.add(7)
_sp.bezier_points.foreach_set('co', [-0.000766, 0.001753, 0.0, -0.0002707, 0.001622, 0.0, 9.184e-05, 0.00126, 0.0, 0.0002234, 0.0007651, 0.0, -0.000766, -0.0002225, 0.0, -0.001261, -9.176e-05, 0.0, -0.001624, 0.0002701, 0.0, -0.001755, 0.0007651, 0.0])
_sp.bezier_points.foreach_set('handle_left', [-0.001316, 0.001753, 0.0, -0.0004214, 0.001708, 0.0, 5.052e-06, 0.001411, 0.0, 0.000224, 0.0009388, 0.0, -0.0002162, -0.0002225, 0.0, -0.001111, -0.0001783, 0.0, -0.001537, 0.0001196, 0.0, -0.001756, 0.0005914, 0.0])
_sp.bezier_points.foreach_set('handle_right', [-0.0005923, 0.001754, 0.0, -0.00012, 0.001535, 0.0, 0.0001786, 0.00111, 0.0, 0.0002234, 0.0002166, 0.0, -0.0009398, -0.0002234, 0.0, -0.001412, -5.238e-06, 0.0, -0.001711, 0.0004206, 0.0, -0.001755, 0.001314, 0.0])
_sp.use_cyclic_u = True
cu_path2.materials.append(mat_top_stuff)
cu_path2.use_path_clamp = True
cu_path2.fill_mode = 'BOTH'
txt_text_015 = bpy.data.curves.new('Text.015', 'FONT')
txt_text_015.dimensions = '2D'
txt_text_015.body = 'en'
txt_text_015.materials.append(mat_top_stuff)
txt_text_015.use_path_clamp = True
txt_text_015.bevel_resolution = 0
txt_text_015.align_x = 'RIGHT'
cu_path3737_002 = bpy.data.curves.new('path3737.002', 'CURVE')
cu_path3737_002.dimensions = '2D'
_sp = cu_path3737_002.splines.new('BEZIER'); _sp.bezier_points.add(23)
_sp.bezier_points.foreach_set('co', [-0.0007543, 0.001689, 0.0, -0.001045, 0.001557, 0.0, -0.001169, 0.001266, 0.0, -0.001169, 0.001125, 0.0, -0.001451, 0.001125, 0.0, -0.001733, 0.001125, 0.0, -0.001733, 0.0008429, 0.0, -0.001733, -0.002543, 0.0, -0.001733, -0.002825, 0.0, -0.001451, -0.002825, 0.0, 0.001371, -0.002825, 0.0, 0.001653, -0.002825, 0.0, 0.001653, -0.002543, 0.0, 0.001653, 0.0008429, 0.0, 0.001653, 0.001125, 0.0, 0.001371, 0.001125, 0.0, 0.001089, 0.001125, 0.0, 0.001089, 0.001231, 0.0, 0.001089, 0.00124, 0.0, 0.0009743, 0.001531, 0.0, 0.000648, 0.001681, 0.0, 0.000648, 0.001689, 0.0, 0.0006303, 0.001689, 0.0, -0.0007543, 0.001689, 0.0])
_sp.bezier_points.foreach_set('handle_left', [-0.0007543, 0.001689, 0.0, -0.000979, 0.001625, 0.0, -0.001169, 0.0014, 0.0, -0.001169, 0.001172, 0.0, -0.001357, 0.001125, 0.0, -0.001639, 0.001125, 0.0, -0.001733, 0.0009369, 0.0, -0.001733, -0.001414, 0.0, -0.001733, -0.002731, 0.0, -0.001545, -0.002825, 0.0, 0.0004304, -0.002825, 0.0, 0.001559, -0.002825, 0.0, 0.001653, -0.002637, 0.0, 0.001653, -0.0002858, 0.0, 0.001653, 0.001031, 0.0, 0.001465, 0.001125, 0.0, 0.001183, 0.001125, 0.0, 0.001089, 0.001196, 0.0, 0.001089, 0.001237, 0.0, 0.001041, 0.001452, 0.0, 0.0007974, 0.00168, 0.0, 0.000648, 0.001686, 0.0, 0.0006362, 0.001689, 0.0, -0.0002928, 0.001689, 0.0])
_sp.bezier_points.foreach_set('handle_right', [-0.0008927, 0.001689, 0.0, -0.001112, 0.001489, 0.0, -0.001169, 0.001266, 0.0, -0.001263, 0.001125, 0.0, -0.001545, 0.001125, 0.0, -0.001733, 0.001031, 0.0, -0.001733, -0.0002858, 0.0, -0.001733, -0.002637, 0.0, -0.001639, -0.002825, 0.0, -0.0005103, -0.002825, 0.0, 0.001465, -0.002825, 0.0, 0.001653, -0.002731, 0.0, 0.001653, -0.001414, 0.0, 0.001653, 0.0009369, 0.0, 0.001559, 0.001125, 0.0, 0.001277, 0.001125, 0.0, 0.001089, 0.00116, 0.0, 0.001089, 0.001234, 0.0, 0.001082, 0.001361, 0.0, 0.0009112, 0.001605, 0.0, 0.000648, 0.001681, 0.0, 0.0006421, 0.001689, 0.0, 0.0001688, 0.001689, 0.0, -0.0007543, 0.001689, 0.0])
for _p, _l, _r in zip(_sp.bezier_points, ['FREE', 'FREE', 'FREE', 'VECTOR', 'VECTOR', 'VECTOR', 'VECTOR', 'VECTOR', 'VECTOR', 'VECTOR', 'VECTOR', 'VECTOR', 'VECTOR', 'VECTOR', 'VECTOR', 'VECTOR', 'VECTOR', 'VECTOR', 'VECTOR', 'FREE', 'FREE', 'VECTOR', 'VECTOR', 'VECTOR'], ['FREE', 'FREE', 'FREE', 'VECTOR', 'VECTOR', 'VECTOR', 'VECTOR', 'VECTOR', 'VECTOR', 'VECTOR', 'VECTOR', 'VECTOR', 'VECTOR', 'VECTOR', 'VECTOR', 'VECTOR', 'VECTOR', 'VECTOR', 'FREE', 'FREE', 'FREE', 'VECTOR', 'VECTOR', 'VECTOR']): _p.handle_left_type = _l; _p.handle_right_type = _r
_sp.use_cyclic_u = True
_sp = cu_path3737_002.splines.new('BEZIER'); _sp.bezier_points.add(11)
_sp.bezier_points.foreach_set('co', [-0.0006044, 0.001125, 0.0, 0.0005245, 0.001125, 0.0, 0.0005245, 0.0008429, 0.0, 0.0005245, 0.0005607, 0.0, 0.0008067, 0.0005607, 0.0, 0.001089, 0.0005607, 0.0, 0.001089, -0.002261, 0.0, -0.001169, -0.002261, 0.0, -0.001169, 0.0005607, 0.0, -0.0008866, 0.0005607, 0.0, -0.0006044, 0.0005607, 0.0, -0.0006044, 0.0008429, 0.0])
_sp.bezier_points.foreach_set('handle_left', [-0.0006044, 0.001031, 0.0, 0.0001482, 0.001125, 0.0, 0.0005245, 0.0009369, 0.0, 0.0005245, 0.0006548, 0.0, 0.0007127, 0.0005607, 0.0, 0.0009949, 0.0005607, 0.0, 0.001089, -0.00132, 0.0, -0.0004163, -0.002261, 0.0, -0.001169, -0.0003799, 0.0, -0.0009807, 0.0005607, 0.0, -0.0006985, 0.0005607, 0.0, -0.0006044, 0.0007488, 0.0])
_sp.bezier_points.foreach_set('handle_right', [-0.0002281, 0.001125, 0.0, 0.0005245, 0.001031, 0.0, 0.0005245, 0.0007488, 0.0, 0.0006186, 0.0005607, 0.0, 0.0009008, 0.0005607, 0.0, 0.001089, -0.0003799, 0.0, 0.0003363, -0.002261, 0.0, -0.001169, -0.00132, 0.0, -0.001075, 0.0005607, 0.0, -0.0007926, 0.0005607, 0.0, -0.0006044, 0.0006548, 0.0, -0.0006044, 0.0009369, 0.0])
for _p, _l, _r in zip(_sp.bezier_points, ['VECTOR', 'VECTOR', 'VECTOR', 'VECTOR', 'VECTOR', 'VECTOR', 'VECTOR', 'VECTOR', 'VECTOR', 'VECTOR', 'VECTOR', 'VECTOR'], ['VECTOR', 'VECTOR', 'VECTOR', 'VECTOR', 'VECTOR', 'VECTOR', 'VECTOR', 'VECTOR', 'VECTOR', 'VECTOR', 'VECTOR', 'VECTOR']): _p.handle_left_type = _l; _p.handle_right_type = _r
_sp.use_cyclic_u = True
_sp = cu_path3737_002.splines.new('BEZIER'); _sp.bezier_points.add(3)
_sp.bezier_points.foreach_set('co', [-0.0008866, -0.001414, 0.0, -0.0008866, -0.001979, 0.0, 0.0008068, -0.001979, 0.0, 0.0008068, -0.001414, 0.0])
_sp.bezier_points.foreach_set('handle_left', [-0.0003221, -0.001414, 0.0, -0.0008866, -0.001791, 0.0, 0.0002423, -0.001979, 0.0, 0.0008068, -0.001603, 0.0])
_sp.bezier_points.foreach_set('handle_right', [-0.0008866, -0.001603, 0.0, -0.0003221, -0.001979, 0.0, 0.0008068, -0.001791, 0.0, 0.0002423, -0.001414, 0.0])
for _p, _l, _r in zip(_sp.bezier_points, ['VECTOR', 'VECTOR', 'VECTOR', 'VECTOR'], ['VECTOR', 'VECTOR', 'VECTOR', 'VECTOR']): _p.handle_left_type = _l; _p.handle_right_type = _r
_sp.use_cyclic_u = True
_sp = cu_path3737_002.splines.new('BEZIER'); _sp.bezier_points.add(3)
_sp.bezier_points.foreach_set('co', [-0.0008866, -0.000568, 0.0, -0.0008866, -0.001132, 0.0, 0.0008068, -0.001132, 0.0, 0.0008068, -0.000568, 0.0])
_sp.bezier_points.foreach_set('handle_left', [-0.0003221, -0.000568, 0.0, -0.0008866, -0.0009442, 0.0, 0.0002423, -0.001132, 0.0, 0.0008068, -0.0007561, 0.0])
_sp.bezier_points.foreach_set('handle_right', [-0.0008866, -0.0007561, 0.0, -0.0003221, -0.001132, 0.0, 0.0008068, -0.0009442, 0.0, 0.0002423, -0.000568, 0.0])
for _p, _l, _r in zip(_sp.bezier_points, ['VECTOR', 'VECTOR', 'VECTOR', 'VECTOR'], ['VECTOR', 'VECTOR', 'VECTOR', 'VECTOR']): _p.handle_left_type = _l; _p.handle_right_type = _r
_sp.use_cyclic_u = True
cu_path3737_002.materials.append(mat_top_stuff)
cu_path3737_002.use_path_clamp = True
cu_path3737_002.bevel_resolution = 0
cu_path3737_002.fill_mode = 'BOTH'
cu_path6297_6_002 = bpy.data.curves.new('path6297-6.002', 'CURVE')
cu_path6297_6_002.dimensions = '2D'
_sp = cu_path6297_6_002.splines.new('BEZIER'); _sp.bezier_points.add(6)
_sp.bezier_points.foreach_set('co', [0.0001761, 5.821e-07, 0.0, -0.0001061, 0.0008471, 0.0, -0.0003883, 0.0008471, 0.0, -0.0003883, 5.821e-07, 0.0, -0.0003883, -0.0001052, 0.0, -0.0003883, -0.0008459, 0.0, -0.0001061, -0.0008459, 0.0])
_sp.bezier_points.foreach_set('handle_left', [0.0001761, -0.0003542, 0.0, 8.818e-05, 0.0006258, 0.0, -0.0002942, 0.0008471, 0.0, -0.0003883, 0.0002828, 0.0, -0.0003883, -6.996e-05, 0.0, -0.0003883, -0.000599, 0.0, -0.0002002, -0.0008459, 0.0])
_sp.bezier_points.foreach_set('handle_right', [0.0001761, 0.0003554, 0.0, -0.0001061, 0.0008471, 0.0, -0.0003883, 0.0005649, 0.0, -0.0003883, -3.469e-05, 0.0, -0.0003883, -0.0003521, 0.0, -0.0002942, -0.0008459, 0.0, 8.358e-05, -0.0006098, 0.0])
for _p, _l, _r in zip(_sp.bezier_points, ['FREE', 'FREE', 'VECTOR', 'VECTOR', 'VECTOR', 'VECTOR', 'VECTOR'], ['FREE', 'FREE', 'VECTOR', 'VECTOR', 'VECTOR', 'VECTOR', 'FREE']): _p.handle_left_type = _l; _p.handle_right_type = _r
_sp.use_cyclic_u = True
_sp = cu_path6297_6_002.splines.new('BEZIER'); _sp.bezier_points.add(7)
_sp.bezier_points.foreach_set('co', [0.001023, 5.821e-07, 0.0, 0.0004584, 0.001411, 0.0, 0.0001761, 0.001411, 0.0, 0.0001761, 0.0008471, 0.0, 0.0004584, 5.821e-07, 0.0, 0.0001761, -0.0008459, 0.0, 0.0001761, -0.00141, 0.0, 0.0004584, -0.00141, 0.0])
_sp.bezier_points.foreach_set('handle_left', [0.001023, -0.0005995, 0.0, 0.0008143, 0.001135, 0.0, 0.0002702, 0.001411, 0.0, 0.0001761, 0.001035, 0.0, 0.0004584, 0.0003508, 0.0, 0.0003473, -0.0006257, 0.0, 0.0001761, -0.001222, 0.0, 0.0003643, -0.00141, 0.0])
_sp.bezier_points.foreach_set('handle_right', [0.001023, 0.0006119, 0.0, 0.0004584, 0.001411, 0.0, 0.0001761, 0.001223, 0.0, 0.0003473, 0.0006245, 0.0, 0.0004584, -0.0003496, 0.0, 0.0001761, -0.0008459, 0.0, 0.0002702, -0.00141, 0.0, 0.0008035, -0.00113, 0.0])
for _p, _l, _r in zip(_sp.bezier_points, ['FREE', 'FREE', 'VECTOR', 'VECTOR', 'FREE', 'FREE', 'VECTOR', 'VECTOR'], ['FREE', 'FREE', 'VECTOR', 'FREE', 'FREE', 'FREE', 'VECTOR', 'FREE']): _p.handle_left_type = _l; _p.handle_right_type = _r
_sp.use_cyclic_u = True
_sp = cu_path6297_6_002.splines.new('BEZIER'); _sp.bezier_points.add(7)
_sp.bezier_points.foreach_set('co', [0.00187, 5.821e-07, 0.0, 0.00114, 0.001976, 0.0, 0.0007406, 0.001976, 0.0, 0.0007406, 0.001558, 0.0, 0.001305, 5.821e-07, 0.0, 0.0007406, -0.001557, 0.0, 0.0007406, -0.001975, 0.0, 0.00113, -0.001975, 0.0])
_sp.bezier_points.foreach_set('handle_left', [0.00187, -0.0007935, 0.0, 0.001587, 0.00146, 0.0, 0.0008737, 0.001976, 0.0, 0.0007406, 0.001697, 0.0, 0.001305, 0.0006495, 0.0, 0.001085, -0.001128, 0.0, 0.0007406, -0.001835, 0.0, 0.001, -0.001975, 0.0])
_sp.bezier_points.foreach_set('handle_right', [0.00187, 0.0007947, 0.0, 0.00114, 0.001976, 0.0, 0.0007406, 0.001836, 0.0, 0.001098, 0.001129, 0.0, 0.001305, -0.0006484, 0.0, 0.0007406, -0.001557, 0.0, 0.0008705, -0.001975, 0.0, 0.001544, -0.001512, 0.0])
for _p, _l, _r in zip(_sp.bezier_points, ['FREE', 'FREE', 'VECTOR', 'VECTOR', 'FREE', 'FREE', 'VECTOR', 'VECTOR'], ['FREE', 'FREE', 'VECTOR', 'FREE', 'FREE', 'FREE', 'VECTOR', 'FREE']): _p.handle_left_type = _l; _p.handle_right_type = _r
_sp.use_cyclic_u = True
_sp = cu_path6297_6_002.splines.new('BEZIER'); _sp.bezier_points.add(7)
_sp.bezier_points.foreach_set('co', [-0.002364, 0.0008471, 0.0, -0.001663, 0.0008471, 0.0, -0.0008249, 0.001694, 0.0, -0.0006705, 0.001689, 0.0, -0.0006705, -0.001697, 0.0, -0.0008047, -0.001697, 0.0, -0.001663, -0.0008459, 0.0, -0.002364, -0.0008459, 0.0])
_sp.bezier_points.foreach_set('handle_left', [-0.002364, 0.0002828, 0.0, -0.001896, 0.0008471, 0.0, -0.001104, 0.001411, 0.0, -0.000722, 0.001691, 0.0, -0.0006705, -0.0005681, 0.0, -0.00076, -0.001697, 0.0, -0.001377, -0.00113, 0.0, -0.00213, -0.0008459, 0.0])
_sp.bezier_points.foreach_set('handle_right', [-0.00213, 0.0008471, 0.0, -0.001383, 0.001129, 0.0, -0.0007734, 0.001692, 0.0, -0.0006705, 0.0005606, 0.0, -0.0007153, -0.001697, 0.0, -0.001091, -0.001413, 0.0, -0.001896, -0.0008459, 0.0, -0.002364, -0.0002815, 0.0])
for _p, _l, _r in zip(_sp.bezier_points, ['VECTOR', 'VECTOR', 'VECTOR', 'VECTOR', 'VECTOR', 'VECTOR', 'VECTOR', 'VECTOR'], ['VECTOR', 'VECTOR', 'VECTOR', 'VECTOR', 'VECTOR', 'VECTOR', 'VECTOR', 'VECTOR']): _p.handle_left_type = _l; _p.handle_right_type = _r
_sp.use_cyclic_u = True
cu_path6297_6_002.materials.append(mat_top_stuff)
cu_path6297_6_002.use_path_clamp = True
cu_path6297_6_002.bevel_resolution = 0
cu_path6297_6_002.fill_mode = 'BOTH'
cu_path3869_2_002 = bpy.data.curves.new('path3869-2.002', 'CURVE')
cu_path3869_2_002.dimensions = '2D'
_sp = cu_path3869_2_002.splines.new('BEZIER'); _sp.bezier_points.add(18)
_sp.bezier_points.foreach_set('co', [-0.0007502, 0.0007453, 0.0, -0.0008484, 0.0007075, 0.0, -0.001566, -2.987e-06, 0.0, -0.000856, -0.002709, 0.0, 0.00185, -0.001998, 0.0, 0.001139, 0.0007075, 0.0, 0.0009235, 0.0007372, 0.0, 0.0007498, 0.0006056, 0.0, 0.0007203, 0.0003897, 0.0, 0.0008521, 0.0002162, 0.0, 0.001358, -0.001711, 0.0, -0.0005688, -0.002218, 0.0, -0.001083, -0.0002977, 0.0, -0.001075, -0.0002902, 0.0, -0.0005612, 0.0002238, 0.0, -0.0004392, 0.0003714, 0.0, -0.0004395, 0.0005629, 0.0, -0.000562, 0.0007101, 0.0, -0.0007502, 0.0007453, 0.0])
_sp.bezier_points.foreach_set('handle_left', [-0.0007502, 0.0007453, 0.0, -0.0008183, 0.0007261, 0.0, -0.001394, 0.0002938, 0.0, -0.001796, -0.002161, 0.0, 0.001302, -0.002938, 0.0, 0.002079, 0.0001601, 0.0, 0.0009965, 0.0007564, 0.0, 0.000788, 0.0006708, 0.0, 0.0007011, 0.0004627, 0.0, 0.0007869, 0.0002543, 0.0, 0.001752, -0.001035, 0.0, 0.0001074, -0.002611, 0.0, -0.00147, -0.0009726, 0.0, -0.001078, -0.0002927, 0.0, -0.0007736, 0.0001009, 0.0, -0.0004615, 0.0003094, 0.0, -0.0004171, 0.000501, 0.0, -0.0005052, 0.0006768, 0.0, -0.0006852, 0.0007558, 0.0])
_sp.bezier_points.foreach_set('handle_right', [-0.000785, 0.0007389, 0.0, -0.001146, 0.0005355, 0.0, -0.002114, -0.0009427, 0.0, 8.371e-05, -0.003256, 0.0, 0.002397, -0.001059, 0.0, 0.001074, 0.0007456, 0.0, 0.0008504, 0.0007181, 0.0, 0.0007117, 0.0005404, 0.0, 0.0007395, 0.0003167, 0.0, 0.001528, -0.0001777, 0.0, 0.0009646, -0.002387, 0.0, -0.001242, -0.001825, 0.0, -0.001083, -0.0002977, 0.0, -0.0009517, -7.818e-05, 0.0, -0.0005046, 0.0002572, 0.0, -0.000417, 0.0004333, 0.0, -0.0004619, 0.0006247, 0.0, -0.0006187, 0.0007434, 0.0, -0.0007502, 0.0007453, 0.0])
for _p, _l, _r in zip(_sp.bezier_points, ['FREE', 'FREE', 'FREE', 'FREE', 'FREE', 'FREE', 'FREE', 'FREE', 'FREE', 'FREE', 'FREE', 'FREE', 'FREE', 'VECTOR', 'FREE', 'FREE', 'FREE', 'FREE', 'FREE'], ['FREE', 'FREE', 'FREE', 'FREE', 'FREE', 'FREE', 'FREE', 'FREE', 'FREE', 'FREE', 'FREE', 'FREE', 'FREE', 'FREE', 'FREE', 'FREE', 'FREE', 'FREE', 'FREE']): _p.handle_left_type = _l; _p.handle_right_type = _r
_sp.use_cyclic_u = True
_sp = cu_path3869_2_002.splines.new('BEZIER'); _sp.bezier_points.add(11)
_sp.bezier_points.foreach_set('co', [7.992e-05, 0.001257, 0.0, -8.082e-05, 0.001155, 0.0, -0.0001406, 0.0009745, 0.0, -0.0001406, -0.0004363, 0.0, -8.809e-05, -0.0006042, 0.0, 5.368e-05, -0.0007084, 0.0, 0.0002296, -0.0007084, 0.0, 0.0003714, -0.0006042, 0.0, 0.0004239, -0.0004363, 0.0, 0.0004239, 0.0009745, 0.0, 0.0003776, 0.001136, 0.0, 0.0002476, 0.001243, 0.0])
_sp.bezier_points.foreach_set('handle_left', [0.0001359, 0.001269, 0.0, -4.062e-05, 0.001207, 0.0, -0.0001421, 0.00104, 0.0, -0.0001406, 3.397e-05, 0.0, -0.000123, -0.0005553, 0.0, -3.48e-06, -0.0006897, 0.0, 0.0001725, -0.0007272, 0.0, 0.0003365, -0.0006532, 0.0, 0.0004247, -0.0004965, 0.0, 0.0004239, 0.0005042, 0.0, 0.0004091, 0.001088, 0.0, 0.0003008, 0.001221, 0.0])
_sp.bezier_points.foreach_set('handle_right', [1.619e-05, 0.001242, 0.0, -0.000121, 0.001104, 0.0, -0.0001406, 0.0009745, 0.0, -0.0001414, -0.0004965, 0.0, -5.315e-05, -0.0006532, 0.0, 0.0001108, -0.0007272, 0.0, 0.0002868, -0.0006897, 0.0, 0.0004063, -0.0005553, 0.0, 0.0004239, -0.0004363, 0.0, 0.0004253, 0.001032, 0.0, 0.0003461, 0.001184, 0.0, 0.0001944, 0.001264, 0.0])
for _p, _l, _r in zip(_sp.bezier_points, ['FREE', 'FREE', 'FREE', 'VECTOR', 'FREE', 'FREE', 'FREE', 'FREE', 'FREE', 'VECTOR', 'FREE', 'FREE'], ['FREE', 'FREE', 'FREE', 'FREE', 'FREE', 'FREE', 'FREE', 'FREE', 'FREE', 'FREE', 'FREE', 'FREE']): _p.handle_left_type = _l; _p.handle_right_type = _r
_sp.use_cyclic_u = True
cu_path3869_2_002.materials.append(mat_top_stuff)
cu_path3869_2_002.use_path_clamp = True
cu_path3869_2_002.bevel_resolution = 0
cu_path3869_2_002.fill_mode = 'BOTH'
txt_text_017 = bpy.data.curves.new('Text.017', 'FONT')
txt_text_017.dimensions = '2D'
txt_text_017.body = '21:02'
txt_text_017.materials.append(mat_top_stuff)
txt_text_017.use_path_clamp = True
txt_text_017.bevel_resolution = 0
txt_text_017.align_x = 'CENTER'
txt_text_006 = bpy.data.curves.new('Text.006', 'FONT')
txt_text_006.dimensions = '2D'
txt_text_006.body = 'Activities'
txt_text_006.materials.append(mat_top_stuff)
txt_text_006.use_path_clamp = True
txt_text_006.bevel_resolution = 0
cu_curve_003 = bpy.data.curves.new('Curve.003', 'CURVE')
cu_curve_003.dimensions = '2D'
_sp = cu_curve_003.splines.new('BEZIER'); _sp.bezier_points.add(3)
_sp.bezier_points.foreach_set('co', [-0.001129, 0.001411, 0.0, -0.0008467, 0.001129, 0.0, -0.001129, 0.0008465, 0.0, -0.001411, 0.001129, 0.0])
_sp.bezier_points.foreach_set('handle_left', [-0.001285, 0.001411, 0.0, -0.0008467, 0.001285, 0.0, -0.0009726, 0.0008465, 0.0, -0.001411, 0.0009724, 0.0])
_sp.bezier_points.foreach_set('handle_right', [-0.0009726, 0.001411, 0.0, -0.0008467, 0.0009724, 0.0, -0.001285, 0.0008465, 0.0, -0.001411, 0.001285, 0.0])
_sp.use_cyclic_u = True
_sp = cu_curve_003.splines.new('BEZIER'); _sp.bezier_points.add(3)
_sp.bezier_points.foreach_set('co', [1.164e-09, 0.001411, 0.0, 0.0002822, 0.001129, 0.0, 1.164e-09, 0.0008465, 0.0, -0.0002822, 0.001129, 0.0])
_sp.bezier_points.foreach_set('handle_left', [-0.0001564, 0.001411, 0.0, 0.0002822, 0.001285, 0.0, 0.0001564, 0.0008465, 0.0, -0.0002822, 0.0009724, 0.0])
_sp.bezier_points.foreach_set('handle_right', [0.0001564, 0.001411, 0.0, 0.0002822, 0.0009724, 0.0, -0.0001564, 0.0008465, 0.0, -0.0002822, 0.001285, 0.0])
_sp.use_cyclic_u = True
_sp = cu_curve_003.splines.new('BEZIER'); _sp.bezier_points.add(3)
_sp.bezier_points.foreach_set('co', [0.001129, 0.001411, 0.0, 0.001411, 0.001129, 0.0, 0.001129, 0.0008465, 0.0, 0.0008467, 0.001129, 0.0])
_sp.bezier_points.foreach_set('handle_left', [0.0009726, 0.001411, 0.0, 0.001411, 0.001285, 0.0, 0.001285, 0.0008465, 0.0, 0.0008467, 0.0009724, 0.0])
_sp.bezier_points.foreach_set('handle_right', [0.001285, 0.001411, 0.0, 0.001411, 0.0009724, 0.0, 0.0009726, 0.0008465, 0.0, 0.0008467, 0.001285, 0.0])
_sp.use_cyclic_u = True
_sp = cu_curve_003.splines.new('BEZIER'); _sp.bezier_points.add(3)
_sp.bezier_points.foreach_set('co', [-0.001129, 0.0002822, 0.0, -0.0008467, 0.0, 0.0, -0.001129, -0.0002822, 0.0, -0.001411, 0.0, 0.0])
_sp.bezier_points.foreach_set('handle_left', [-0.001285, 0.0002822, 0.0, -0.0008467, 0.0001563, 0.0, -0.0009726, -0.0002822, 0.0, -0.001411, -0.0001563, 0.0])
_sp.bezier_points.foreach_set('handle_right', [-0.0009726, 0.0002822, 0.0, -0.0008467, -0.0001563, 0.0, -0.001285, -0.0002822, 0.0, -0.001411, 0.0001563, 0.0])
_sp.use_cyclic_u = True
_sp = cu_curve_003.splines.new('BEZIER'); _sp.bezier_points.add(3)
_sp.bezier_points.foreach_set('co', [1.164e-09, 0.0002822, 0.0, 0.0002822, 0.0, 0.0, 1.164e-09, -0.0002822, 0.0, -0.0002822, 0.0, 0.0])
_sp.bezier_points.foreach_set('handle_left', [-0.0001564, 0.0002822, 0.0, 0.0002822, 0.0001563, 0.0, 0.0001564, -0.0002822, 0.0, -0.0002822, -0.0001563, 0.0])
_sp.bezier_points.foreach_set('handle_right', [0.0001564, 0.0002822, 0.0, 0.0002822, -0.0001563, 0.0, -0.0001564, -0.0002822, 0.0, -0.0002822, 0.0001563, 0.0])
_sp.use_cyclic_u = True
_sp = cu_curve_003.splines.new('BEZIER'); _sp.bezier_points.add(3)
_sp.bezier_points.foreach_set('co', [0.001129, 0.0002822, 0.0, 0.001411, 0.0, 0.0, 0.001129, -0.0002822, 0.0, 0.0008467, 0.0, 0.0])
_sp.bezier_points.foreach_set('handle_left', [0.0009726, 0.0002822, 0.0, 0.001411, 0.0001563, 0.0, 0.001285, -0.0002822, 0.0, 0.0008467, -0.0001563, 0.0])
_sp.bezier_points.foreach_set('handle_right', [0.001285, 0.0002822, 0.0, 0.001411, -0.0001563, 0.0, 0.0009726, -0.0002822, 0.0, 0.0008467, 0.0001563, 0.0])
_sp.use_cyclic_u = True
_sp = cu_curve_003.splines.new('BEZIER'); _sp.bezier_points.add(3)
_sp.bezier_points.foreach_set('co', [-0.001129, -0.0008465, 0.0, -0.0008467, -0.001129, 0.0, -0.001129, -0.001411, 0.0, -0.001411, -0.001129, 0.0])
_sp.bezier_points.foreach_set('handle_left', [-0.001285, -0.0008465, 0.0, -0.0008467, -0.0009724, 0.0, -0.0009726, -0.001411, 0.0, -0.001411, -0.001285, 0.0])
_sp.bezier_points.foreach_set('handle_right', [-0.0009726, -0.0008465, 0.0, -0.0008467, -0.001285, 0.0, -0.001285, -0.001411, 0.0, -0.001411, -0.0009724, 0.0])
_sp.use_cyclic_u = True
_sp = cu_curve_003.splines.new('BEZIER'); _sp.bezier_points.add(3)
_sp.bezier_points.foreach_set('co', [1.164e-09, -0.0008465, 0.0, 0.0002822, -0.001129, 0.0, 1.164e-09, -0.001411, 0.0, -0.0002822, -0.001129, 0.0])
_sp.bezier_points.foreach_set('handle_left', [-0.0001564, -0.0008465, 0.0, 0.0002822, -0.0009724, 0.0, 0.0001564, -0.001411, 0.0, -0.0002822, -0.001285, 0.0])
_sp.bezier_points.foreach_set('handle_right', [0.0001564, -0.0008465, 0.0, 0.0002822, -0.001285, 0.0, -0.0001564, -0.001411, 0.0, -0.0002822, -0.0009724, 0.0])
_sp.use_cyclic_u = True
_sp = cu_curve_003.splines.new('BEZIER'); _sp.bezier_points.add(3)
_sp.bezier_points.foreach_set('co', [0.001129, -0.0008465, 0.0, 0.001411, -0.001129, 0.0, 0.001129, -0.001411, 0.0, 0.0008467, -0.001129, 0.0])
_sp.bezier_points.foreach_set('handle_left', [0.0009726, -0.0008465, 0.0, 0.001411, -0.0009724, 0.0, 0.001285, -0.001411, 0.0, 0.0008467, -0.001285, 0.0])
_sp.bezier_points.foreach_set('handle_right', [0.001285, -0.0008465, 0.0, 0.001411, -0.001285, 0.0, 0.0009726, -0.001411, 0.0, 0.0008467, -0.0009724, 0.0])
_sp.use_cyclic_u = True
cu_curve_003.materials.append(mat_symbolic_icon___view_app_grid)
cu_curve_003.use_path_clamp = True
cu_curve_003.fill_mode = 'BOTH'

# ---- objects
ob_camera = bpy.data.objects.new('Camera', cam_camera)
ob_overlay_shade = bpy.data.objects.new('overlay shade', me_plane_001)
ob_pointer = bpy.data.objects.new('pointer', me_pointer)
ob_adwaita_day = bpy.data.objects.new('adwaita-day', me_adwaita_day)
ob_empty = bpy.data.objects.new('Empty', None)
ob_boolean_view = bpy.data.objects.new('boolean view', me_cube)
ob_empty_001 = bpy.data.objects.new('Empty.001', None)
ob_empty_002 = bpy.data.objects.new('Empty.002', None)
ob_icons_workspace1 = bpy.data.objects.new('icons-workspace1', None)
ob_circle_006 = bpy.data.objects.new('Circle.006', me_circle_002)
ob_hint = bpy.data.objects.new('hint', txt_text_000)
ob_bg = bpy.data.objects.new('bg', me_circle)
ob_search_icon = bpy.data.objects.new('search icon', cu_path2)
ob_circle = bpy.data.objects.new('Circle', me_circle_001)
ob_text_009 = bpy.data.objects.new('Text.009', txt_text_015)
ob_plane_010 = bpy.data.objects.new('Plane.010', me_plane_025)
ob_curve_013 = bpy.data.objects.new('Curve.013', cu_path3737_002)
ob_curve_015 = bpy.data.objects.new('Curve.015', cu_path6297_6_002)
ob_curve_012 = bpy.data.objects.new('Curve.012', cu_path3869_2_002)
ob_plane_008 = bpy.data.objects.new('Plane.008', me_plane_023)
ob_text_003 = bpy.data.objects.new('Text.003', txt_text_017)
ob_text_002 = bpy.data.objects.new('Text.002', txt_text_006)
ob_top_bar_bg = bpy.data.objects.new('top bar bg', me_plane)
ob_top_bar_bg_001 = bpy.data.objects.new('top bar bg.001', me_plane_002)
ob_curve = bpy.data.objects.new('Curve', cu_curve_003)
ob_grid = bpy.data.objects.new('grid', me_plane_003)
ob_circle_001 = bpy.data.objects.new('Circle.001', me_circle_002)
ob_circle_002 = bpy.data.objects.new('Circle.002', me_circle_002)
ob_circle_003 = bpy.data.objects.new('Circle.003', me_circle_002)
ob_circle_004 = bpy.data.objects.new('Circle.004', me_circle_002)
ob_circle_005 = bpy.data.objects.new('Circle.005', me_circle_002)
ob_circle_007 = bpy.data.objects.new('Circle.007', me_circle_002)
ob_circle_008 = bpy.data.objects.new('Circle.008', me_circle_002)
ob_circle_009 = bpy.data.objects.new('Circle.009', me_circle_002)
ob_circle_010 = bpy.data.objects.new('Circle.010', me_circle_002)
ob_circle_011 = bpy.data.objects.new('Circle.011', me_circle_002)
ob_circle_012 = bpy.data.objects.new('Circle.012', me_circle_002)
ob_circle_013 = bpy.data.objects.new('Circle.013', me_circle_002)
ob_circle_014 = bpy.data.objects.new('Circle.014', me_circle_002)
ob_circle_015 = bpy.data.objects.new('Circle.015', me_circle_002)
ob_circle_016 = bpy.data.objects.new('Circle.016', me_circle_002)
ob_circle_017 = bpy.data.objects.new('Circle.017', me_circle_002)
ob_circle_018 = bpy.data.objects.new('Circle.018', me_circle_002)
ob_circle_019 = bpy.data.objects.new('Circle.019', me_circle_002)
ob_circle_020 = bpy.data.objects.new('Circle.020', me_circle_002)
ob_circle_021 = bpy.data.objects.new('Circle.021', me_circle_002)
ob_circle_022 = bpy.data.objects.new('Circle.022', me_circle_002)
ob_circle_023 = bpy.data.objects.new('Circle.023', me_circle_002)
ob_circle_024 = bpy.data.objects.new('Circle.024', me_circle_002)
ob_circle_025 = bpy.data.objects.new('Circle.025', me_circle_002)
ob_circle_111 = bpy.data.objects.new('Circle.111', me_circle_010)
ob_circle_026 = bpy.data.objects.new('Circle.026', me_circle_003)
ob_circle_027 = bpy.data.objects.new('Circle.027', me_circle_003)
ob_circle_028 = bpy.data.objects.new('Circle.028', me_circle_003)
ob_circle_029 = bpy.data.objects.new('Circle.029', me_circle_003)
ob_circle_030 = bpy.data.objects.new('Circle.030', me_circle_003)
ob_circle_031 = bpy.data.objects.new('Circle.031', me_circle_003)
ob_circle_032 = bpy.data.objects.new('Circle.032', me_circle_003)
ob_circle_033 = bpy.data.objects.new('Circle.033', me_circle_003)
ob_circle_034 = bpy.data.objects.new('Circle.034', me_circle_003)
ob_circle_035 = bpy.data.objects.new('Circle.035', me_circle_003)
ob_circle_037 = bpy.data.objects.new('Circle.037', me_circle_003)
ob_circle_038 = bpy.data.objects.new('Circle.038', me_circle_003)
ob_circle_039 = bpy.data.objects.new('Circle.039', me_circle_003)
ob_circle_040 = bpy.data.objects.new('Circle.040', me_circle_003)
ob_circle_041 = bpy.data.objects.new('Circle.041', me_circle_003)
ob_circle_043 = bpy.data.objects.new('Circle.043', me_circle_003)
ob_circle_044 = bpy.data.objects.new('Circle.044', me_circle_003)
ob_circle_045 = bpy.data.objects.new('Circle.045', me_circle_003)
ob_circle_046 = bpy.data.objects.new('Circle.046', me_circle_003)
ob_circle_047 = bpy.data.objects.new('Circle.047', me_circle_003)
ob_circle_049 = bpy.data.objects.new('Circle.049', me_circle_003)
ob_plane = bpy.data.objects.new('Plane', me_plane_004)
ob_plane_001 = bpy.data.objects.new('Plane.001', me_plane_005)
ob_plane_002 = bpy.data.objects.new('Plane.002', me_plane_005)
ob_plane_003 = bpy.data.objects.new('Plane.003', me_plane_005)
ob_circle_095 = bpy.data.objects.new('Circle.095', me_circle_008)
ob_circle_096 = bpy.data.objects.new('Circle.096', me_circle_008)
ob_circle_097 = bpy.data.objects.new('Circle.097', me_circle_008)
ob_circle_098 = bpy.data.objects.new('Circle.098', me_circle_008)
ob_circle_099 = bpy.data.objects.new('Circle.099', me_circle_008)
ob_circle_100 = bpy.data.objects.new('Circle.100', me_circle_008)
ob_circle_101 = bpy.data.objects.new('Circle.101', me_circle_008)
ob_circle_102 = bpy.data.objects.new('Circle.102', me_circle_008)
ob_circle_071 = bpy.data.objects.new('Circle.071', me_circle_006)
ob_circle_072 = bpy.data.objects.new('Circle.072', me_circle_006)
ob_circle_073 = bpy.data.objects.new('Circle.073', me_circle_006)
ob_circle_074 = bpy.data.objects.new('Circle.074', me_circle_006)
ob_circle_075 = bpy.data.objects.new('Circle.075', me_circle_006)
ob_circle_076 = bpy.data.objects.new('Circle.076', me_circle_006)
ob_circle_077 = bpy.data.objects.new('Circle.077', me_circle_006)
ob_circle_078 = bpy.data.objects.new('Circle.078', me_circle_006)
ob_circle_079 = bpy.data.objects.new('Circle.079', me_circle_006)
ob_circle_081 = bpy.data.objects.new('Circle.081', me_circle_006)
ob_circle_082 = bpy.data.objects.new('Circle.082', me_circle_006)
ob_circle_083 = bpy.data.objects.new('Circle.083', me_circle_006)
ob_circle_084 = bpy.data.objects.new('Circle.084', me_circle_006)
ob_circle_085 = bpy.data.objects.new('Circle.085', me_circle_006)
ob_circle_087 = bpy.data.objects.new('Circle.087', me_circle_006)
ob_circle_088 = bpy.data.objects.new('Circle.088', me_circle_006)
ob_circle_089 = bpy.data.objects.new('Circle.089', me_circle_006)
ob_circle_090 = bpy.data.objects.new('Circle.090', me_circle_006)
ob_circle_091 = bpy.data.objects.new('Circle.091', me_circle_006)
ob_circle_093 = bpy.data.objects.new('Circle.093', me_circle_006)
ob_circle_094 = bpy.data.objects.new('Circle.094', me_circle_007)
ob_circle_103 = bpy.data.objects.new('Circle.103', me_circle_009)
ob_circle_104 = bpy.data.objects.new('Circle.104', me_circle_009)
ob_circle_105 = bpy.data.objects.new('Circle.105', me_circle_009)
ob_circle_106 = bpy.data.objects.new('Circle.106', me_circle_009)
ob_circle_107 = bpy.data.objects.new('Circle.107', me_circle_009)
ob_circle_108 = bpy.data.objects.new('Circle.108', me_circle_009)
ob_circle_109 = bpy.data.objects.new('Circle.109', me_circle_009)
ob_circle_110 = bpy.data.objects.new('Circle.110', me_circle_009)

# ---- transforms, parenting, visibility, modifiers, constraints
ob_camera.location = (0.0, 0.0, 7.0)
ob_camera.lock_rotations_4d = False
ob_camera.empty_display_type = 'ARROWS'
ob_camera.color = (0.0, 0.0, 0.0, 0.0)
ob_camera.display_type = 'WIRE'
ob_camera.lineart.crease_threshold = 0.0
ob_overlay_shade.location = (0.0, 0.0, -0.04556)
ob_overlay_shade.scale = (2.551, 1.941, 0.0983)
ob_overlay_shade.lineart.crease_threshold = 0.0
ob_pointer.location = (0.4465, -1.105, 0.07524)
ob_pointer.scale = (0.1335, 0.1335, 0.1335)
ob_pointer.lineart.crease_threshold = 0.0
ob_adwaita_day.location = (0.003714, 0.01857, -0.1453)
ob_adwaita_day.scale = (3.926, 3.926, 3.926)
ob_adwaita_day.lineart.crease_threshold = 0.0
ob_empty.location = (-0.004474, 0.2281, 0.00552)
ob_empty.scale = (0.3392, 0.3392, 0.3392)
ob_empty.lineart.crease_threshold = 0.0
ob_boolean_view.location = (-0.004474, 0.001656, 0.00552)
ob_boolean_view.scale = (1.801, 1.0, 1.0)
ob_boolean_view.hide_render = True
ob_boolean_view.display_type = 'WIRE'
ob_boolean_view.lineart.crease_threshold = 0.0
ob_empty_001.location = (2.787, 0.1187, 0.00552)
ob_empty_001.scale = (0.2955, 0.2955, 0.2955)
ob_empty_001.empty_display_type = 'SPHERE'
ob_empty_001.lineart.crease_threshold = 0.0
ob_empty_002.parent = ob_empty_001
ob_empty_002.matrix_parent_inverse = Matrix(((3.384, -0.0, 0.0, -9.431), (-0.0, 3.384, -0.0, -0.4019), (0.0, -0.0, 3.384, -0.01868), (-0.0, 0.0, -0.0, 1.0)))
ob_empty_002.location = (2.783, -0.1684, 0.00552)
ob_empty_002.scale = (0.1119, 0.1119, 0.1119)
ob_empty_002.empty_display_type = 'SPHERE'
ob_empty_002.lineart.crease_threshold = 0.0
ob_icons_workspace1.parent = ob_empty_001
ob_icons_workspace1.matrix_parent_inverse = Matrix(((3.384, -0.0, 0.0, -7.883), (-0.0, 3.384, -0.0, -0.4019), (0.0, -0.0, 3.384, -0.01868), (-0.0, 0.0, -0.0, 1.0)))
ob_icons_workspace1.location = (2.328, 0.3918, 0.00552)
ob_icons_workspace1.scale = (0.07759, 0.07759, 0.07759)
ob_icons_workspace1.instance_type = 'COLLECTION'
ob_icons_workspace1.lineart.crease_threshold = 0.0
ob_circle_006.parent = ob_empty
ob_circle_006.matrix_parent_inverse = Matrix(((2.948, -0.0, 0.0, 0.01319), (-0.0, 2.948, -0.0, -0.004881), (0.0, 0.0, 2.948, -0.01627), (-0.0, 0.0, -0.0, 1.0)))
ob_circle_006.location = (-0.2545, 0.7517, 0.00552)
ob_circle_006.scale = (0.1527, 0.1527, 0.1527)
ob_circle_006.lineart.crease_threshold = 0.0
_m = ob_circle_006.modifiers.new('Boolean', 'BOOLEAN')
_m.object = ob_boolean_view
_m.operation = 'INTERSECT'
_m.solver = 'FAST'
_c = ob_circle_006.constraints.new('CHILD_OF'); _c.name = 'Child Of'
_c.active = False
_c.influence = 0.0
_c.target = ob_pointer
_c.use_rotation_x = False
_c.use_rotation_y = False
_c.use_rotation_z = False
_c.use_scale_x = False
_c.use_scale_y = False
_c.use_scale_z = False
_c.set_inverse_pending = False
_c = ob_circle_006.constraints.new('CHILD_OF'); _c.name = 'Child Of.001'
_c.influence = 0.0
_c.target = ob_empty_002
_c.use_rotation_x = False
_c.use_rotation_y = False
_c.use_rotation_z = False
_c.use_scale_x = False
_c.use_scale_y = False
_c.use_scale_z = False
_c.set_inverse_pending = False
ob_hint.parent = ob_bg
ob_hint.matrix_parent_inverse = Matrix(((10.43, -0.0, 0.0, 0.04234), (-0.0, 10.43, -0.0, -16.19), (0.0, -0.0, 10.43, 0.4752), (-0.0, 0.0, -0.0, 1.0)))
ob_hint.location = (-0.4223, 1.52, -0.01672)
ob_hint.scale = (0.09295, 0.09295, 0.09295)
ob_hint.lineart.crease_threshold = 0.0
ob_bg.location = (-0.004059, 1.553, -0.04556)
ob_bg.scale = (0.09588, 0.09588, 0.09588)
ob_bg.lineart.crease_threshold = 0.0
_m = ob_bg.modifiers.new('Mirror', 'MIRROR')
_m.use_clip = True
_m = ob_bg.modifiers.new('Subdivision', 'SUBSURF')
_m.uv_smooth = 'PRESERVE_CORNERS'
_m.levels = 2
_m.show_only_control_edges = False
ob_search_icon.parent = ob_bg
ob_search_icon.matrix_parent_inverse = Matrix(((10.43, -0.0, 0.0, 0.04234), (-0.0, 10.43, -0.0, -16.19), (0.0, -0.0, 10.43, 0.4752), (-0.0, 0.0, -0.0, 1.0)))
ob_search_icon.location = (-0.4659, 1.537, -0.01672)
ob_search_icon.scale = (14.8, 14.8, 14.8)
ob_search_icon.lineart.crease_threshold = 0.0
ob_circle.parent = ob_curve
ob_circle.matrix_parent_inverse = Matrix(((0.01906, -0.0, 0.0, 2.282e-05), (-0.0, 0.01906, -0.0, 0.02991), (-0.0, 0.0, 0.01906, -0.0), (-0.0, 0.0, -0.0, 1.0)))
ob_circle.location = (-0.001197, -1.569, 0.0)
ob_circle.scale = (0.01694, 0.01694, 0.01694)
ob_circle.lineart.crease_threshold = 0.0
_m = ob_circle.modifiers.new('Mirror x', 'MIRROR')
_m.use_axis = (True, True, False)
_m.use_clip = True
ob_text_009.location = (1.944, 1.784, 0.09691)
ob_text_009.scale = (0.08757, 0.08757, 0.08757)
ob_text_009.lineart.crease_threshold = 0.0
ob_plane_010.location = (1.978, 1.804, 0.09569)
ob_plane_010.rotation_euler = (1.637e-09, -6.78e-10, -0.7854)
ob_plane_010.scale = (0.01338, 0.01338, 0.01338)
ob_plane_010.lineart.crease_threshold = 0.0
ob_curve_013.location = (2.129, 1.812, 0.09569)
ob_curve_013.scale = (15.69, 15.69, 15.69)
ob_curve_013.lineart.crease_threshold = 0.0
ob_curve_015.location = (2.231, 1.804, 0.09558)
ob_curve_015.scale = (16.83, 16.83, 16.83)
ob_curve_015.lineart.crease_threshold = 0.0
ob_curve_012.location = (2.317, 1.816, 0.09586)
ob_curve_012.scale = (15.15, 15.15, 15.15)
ob_curve_012.lineart.crease_threshold = 0.0
ob_plane_008.location = (2.418, 1.803, 0.0956)
ob_plane_008.rotation_euler = (1.637e-09, -6.78e-10, -0.7854)
ob_plane_008.scale = (0.01338, 0.01338, 0.01338)
ob_plane_008.lineart.crease_threshold = 0.0
ob_text_003.location = (-0.006754, 1.804, 0.0)
ob_text_003.scale = (0.09295, 0.09295, 0.09295)
ob_text_003.lineart.crease_threshold = 0.0
ob_text_002.location = (-2.479, 1.804, 0.0)
ob_text_002.scale = (0.09295, 0.09295, 0.09295)
ob_text_002.lineart.crease_threshold = 0.0
ob_top_bar_bg.location = (0.0, 1.856, -0.01415)
ob_top_bar_bg.scale = (2.551, 0.0983, 0.0983)
ob_top_bar_bg.lineart.crease_threshold = 0.0
_m = ob_top_bar_bg.modifiers.new('Mirror', 'MIRROR')
_m.use_clip = True
ob_top_bar_bg_001.location = (0.0, 1.856, -0.01415)
ob_top_bar_bg_001.scale = (2.551, 0.0983, 0.0983)
ob_top_bar_bg_001.lineart.crease_threshold = 0.0
ob_curve.location = (-0.001197, -1.569, 0.0)
ob_curve.scale = (52.47, 52.47, 52.47)
ob_curve.lineart.crease_threshold = 0.0
ob_grid.location = (0.009945, -0.006918, -0.04556)
ob_grid.lineart.crease_threshold = 0.0
ob_circle_001.parent = ob_grid
ob_circle_001.matrix_parent_inverse = Matrix(((1.0, -0.0, -0.0, -0.009945), (-0.0, 1.0, 0.0, 0.006918), (-0.0, -0.0, 1.0, 0.04556), (-0.0, 0.0, -0.0, 1.0)))
ob_circle_001.location = (0.009945, -0.006918, -0.04556)
ob_circle_001.scale = (0.1527, 0.1527, 0.1527)
ob_circle_001.lineart.crease_threshold = 0.0
ob_circle_002.parent = ob_empty
ob_circle_002.matrix_parent_inverse = Matrix(((2.948, -0.0, 0.0, 0.01319), (-0.0, 2.948, -0.0, -0.004881), (0.0, 0.0, 2.948, -0.01627), (-0.0, 0.0, -0.0, 1.0)))
ob_circle_002.location = (-1.254, 0.7517, 0.00552)
ob_circle_002.scale = (0.1527, 0.1527, 0.1527)
ob_circle_002.lineart.crease_threshold = 0.0
_m = ob_circle_002.modifiers.new('Boolean', 'BOOLEAN')
_m.object = ob_boolean_view
_m.operation = 'INTERSECT'
_m.solver = 'FAST'
ob_circle_003.parent = ob_empty
ob_circle_003.matrix_parent_inverse = Matrix(((2.948, -0.0, 0.0, 0.01319), (-0.0, 2.948, -0.0, -0.004881), (0.0, 0.0, 2.948, -0.01627), (-0.0, 0.0, -0.0, 1.0)))
ob_circle_003.location = (0.7455, 0.7517, 0.00552)
ob_circle_003.scale = (0.1527, 0.1527, 0.1527)
ob_circle_003.lineart.crease_threshold = 0.0
_m = ob_circle_003.modifiers.new('Boolean', 'BOOLEAN')
_m.object = ob_boolean_view
_m.operation = 'INTERSECT'
_m.solver = 'FAST'
ob_circle_004.parent = ob_empty
ob_circle_004.matrix_parent_inverse = Matrix(((2.948, -0.0, 0.0, 0.01319), (-0.0, 2.948, -0.0, -0.004881), (0.0, 0.0, 2.948, -0.01627), (-0.0, 0.0, -0.0, 1.0)))
ob_circle_004.location = (-1.254, -0.2483, 0.00552)
ob_circle_004.scale = (0.1527, 0.1527, 0.1527)
ob_circle_004.lineart.crease_threshold = 0.0
_m = ob_circle_004.modifiers.new('Boolean', 'BOOLEAN')
_m.object = ob_boolean_view
_m.operation = 'INTERSECT'
_m.solver = 'FAST'
ob_circle_005.parent = ob_empty
ob_circle_005.matrix_parent_inverse = Matrix(((2.948, -0.0, 0.0, 0.01319), (-0.0, 2.948, -0.0, -0.004881), (0.0, 0.0, 2.948, -0.01627), (-0.0, 0.0, -0.0, 1.0)))
ob_circle_005.location = (0.7455, -0.2483, 0.00552)
ob_circle_005.scale = (0.1527, 0.1527, 0.1527)
ob_circle_005.lineart.crease_threshold = 0.0
_m = ob_circle_005.modifiers.new('Boolean', 'BOOLEAN')
_m.object = ob_boolean_view
_m.operation = 'INTERSECT'
_m.solver = 'FAST'
ob_circle_007.parent = ob_empty
ob_circle_007.matrix_parent_inverse = Matrix(((2.948, -0.0, 0.0, 0.01319), (-0.0, 2.948, -0.0, -0.004881), (0.0, 0.0, 2.948, -0.01627), (-0.0, 0.0, -0.0, 1.0)))
ob_circle_007.location = (-0.2545, -0.2483, 0.00552)
ob_circle_007.scale = (0.1527, 0.1527, 0.1527)
ob_circle_007.lineart.crease_threshold = 0.0
_m = ob_circle_007.modifiers.new('Boolean', 'BOOLEAN')
_m.object = ob_boolean_view
_m.operation = 'INTERSECT'
_m.solver = 'FAST'
ob_circle_008.parent = ob_empty
ob_circle_008.matrix_parent_inverse = Matrix(((2.948, -0.0, 0.0, 0.01319), (-0.0, 2.948, -0.0, -0.004881), (0.0, 0.0, 2.948, -0.01627), (-0.0, 0.0, -0.0, 1.0)))
ob_circle_008.location = (-1.254, -0.7483, 0.00552)
ob_circle_008.scale = (0.1527, 0.1527, 0.1527)
ob_circle_008.lineart.crease_threshold = 0.0
_m = ob_circle_008.modifiers.new('Boolean', 'BOOLEAN')
_m.object = ob_boolean_view
_m.operation = 'INTERSECT'
_m.solver = 'FAST'
ob_circle_009.parent = ob_empty
ob_circle_009.matrix_parent_inverse = Matrix(((2.948, -0.0, 0.0, 0.01319), (-0.0, 2.948, -0.0, -0.004881), (0.0, 0.0, 2.948, -0.01627), (-0.0, 0.0, -0.0, 1.0)))
ob_circle_009.location = (0.7455, 0.2517, 0.00552)
ob_circle_009.scale = (0.1527, 0.1527, 0.1527)
ob_circle_009.lineart.crease_threshold = 0.0
_m = ob_circle_009.modifiers.new('Boolean', 'BOOLEAN')
_m.object = ob_boolean_view
_m.operation = 'INTERSECT'
_m.solver = 'FAST'
ob_circle_010.parent = ob_empty
ob_circle_010.matrix_parent_inverse = Matrix(((2.948, -0.0, 0.0, 0.01319), (-0.0, 2.948, -0.0, -0.004881), (0.0, 0.0, 2.948, -0.01627), (-0.0, 0.0, -0.0, 1.0)))
ob_circle_010.location = (-0.7545, 0.7517, 0.00552)
ob_circle_010.scale = (0.1527, 0.1527, 0.1527)
ob_circle_010.lineart.crease_threshold = 0.0
_m = ob_circle_010.modifiers.new('Boolean', 'BOOLEAN')
_m.object = ob_boolean_view
_m.operation = 'INTERSECT'
_m.solver = 'FAST'
ob_circle_011.parent = ob_empty
ob_circle_011.matrix_parent_inverse = Matrix(((2.948, -0.0, 0.0, 0.01319), (-0.0, 2.948, -0.0, -0.004881), (0.0, 0.0, 2.948, -0.01627), (-0.0, 0.0, -0.0, 1.0)))
ob_circle_011.location = (-1.254, 0.2517, 0.00552)
ob_circle_011.scale = (0.1527, 0.1527, 0.1527)
ob_circle_011.lineart.crease_threshold = 0.0
_m = ob_circle_011.modifiers.new('Boolean', 'BOOLEAN')
_m.object = ob_boolean_view
_m.operation = 'INTERSECT'
_m.solver = 'FAST'
ob_circle_012.parent = ob_empty
ob_circle_012.matrix_parent_inverse = Matrix(((2.948, -0.0, 0.0, 0.01319), (-0.0, 2.948, -0.0, -0.004881), (0.0, 0.0, 2.948, -0.01627), (-0.0, 0.0, -0.0, 1.0)))
ob_circle_012.location = (0.7455, -0.7483, 0.00552)
ob_circle_012.scale = (0.1527, 0.1527, 0.1527)
ob_circle_012.lineart.crease_threshold = 0.0
_m = ob_circle_012.modifiers.new('Boolean', 'BOOLEAN')
_m.object = ob_boolean_view
_m.operation = 'INTERSECT'
_m.solver = 'FAST'
ob_circle_013.parent = ob_empty
ob_circle_013.matrix_parent_inverse = Matrix(((2.948, -0.0, 0.0, 0.01319), (-0.0, 2.948, -0.0, -0.004881), (0.0, 0.0, 2.948, -0.01627), (-0.0, 0.0, -0.0, 1.0)))
ob_circle_013.location = (0.2455, 0.7517, 0.00552)
ob_circle_013.scale = (0.1527, 0.1527, 0.1527)
ob_circle_013.lineart.crease_threshold = 0.0
_m = ob_circle_013.modifiers.new('Boolean', 'BOOLEAN')
_m.object = ob_boolean_view
_m.operation = 'INTERSECT'
_m.solver = 'FAST'
ob_circle_014.parent = ob_empty
ob_circle_014.matrix_parent_inverse = Matrix(((2.948, -0.0, 0.0, 0.01319), (-0.0, 2.948, -0.0, -0.004881), (0.0, 0.0, 2.948, -0.01627), (-0.0, 0.0, -0.0, 1.0)))
ob_circle_014.location = (-0.2545, 0.2517, 0.00552)
ob_circle_014.scale = (0.1527, 0.1527, 0.1527)
ob_circle_014.lineart.crease_threshold = 0.0
_m = ob_circle_014.modifiers.new('Boolean', 'BOOLEAN')
_m.object = ob_boolean_view
_m.operation = 'INTERSECT'
_m.solver = 'FAST'
ob_circle_015.parent = ob_empty
ob_circle_015.matrix_parent_inverse = Matrix(((2.948, -0.0, 0.0, 0.01319), (-0.0, 2.948, -0.0, -0.004881), (0.0, 0.0, 2.948, -0.01627), (-0.0, 0.0, -0.0, 1.0)))
ob_circle_015.location = (-0.2545, -0.7483, 0.00552)
ob_circle_015.scale = (0.1527, 0.1527, 0.1527)
ob_circle_015.lineart.crease_threshold = 0.0
_m = ob_circle_015.modifiers.new('Boolean', 'BOOLEAN')
_m.object = ob_boolean_view
_m.operation = 'INTERSECT'
_m.solver = 'FAST'
ob_circle_016.parent = ob_empty
ob_circle_016.matrix_parent_inverse = Matrix(((2.948, -0.0, 0.0, 0.01319), (-0.0, 2.948, -0.0, -0.004881), (0.0, 0.0, 2.948, -0.01627), (-0.0, 0.0, -0.0, 1.0)))
ob_circle_016.location = (-0.7545, -0.2483, 0.00552)
ob_circle_016.scale = (0.1527, 0.1527, 0.1527)
ob_circle_016.lineart.crease_threshold = 0.0
_m = ob_circle_016.modifiers.new('Boolean', 'BOOLEAN')
_m.object = ob_boolean_view
_m.operation = 'INTERSECT'
_m.solver = 'FAST'
ob_circle_017.parent = ob_empty
ob_circle_017.matrix_parent_inverse = Matrix(((2.948, -0.0, 0.0, 0.01319), (-0.0, 2.948, -0.0, -0.004881), (0.0, 0.0, 2.948, -0.01627), (-0.0, 0.0, -0.0, 1.0)))
ob_circle_017.location = (0.2455, -0.2483, 0.00552)
ob_circle_017.scale = (0.1527, 0.1527, 0.1527)
ob_circle_017.lineart.crease_threshold = 0.0
_m = ob_circle_017.modifiers.new('Boolean', 'BOOLEAN')
_m.object = ob_boolean_view
_m.operation = 'INTERSECT'
_m.solver = 'FAST'
ob_circle_018.parent = ob_empty
ob_circle_018.matrix_parent_inverse = Matrix(((2.948, -0.0, 0.0, 0.01319), (-0.0, 2.948, -0.0, -0.004881), (0.0, 0.0, 2.948, -0.01627), (-0.0, 0.0, -0.0, 1.0)))
ob_circle_018.location = (0.2455, -0.7483, 0.00552)
ob_circle_018.scale = (0.1527, 0.1527, 0.1527)
ob_circle_018.lineart.crease_threshold = 0.0
_m = ob_circle_018.modifiers.new('Boolean', 'BOOLEAN')
_m.object = ob_boolean_view
_m.operation = 'INTERSECT'
_m.solver = 'FAST'
ob_circle_019.parent = ob_empty
ob_circle_019.matrix_parent_inverse = Matrix(((2.948, -0.0, 0.0, 0.01319), (-0.0, 2.948, -0.0, -0.004881), (0.0, 0.0, 2.948, -0.01627), (-0.0, 0.0, -0.0, 1.0)))
ob_circle_019.location = (-0.7545, -0.7483, 0.00552)
ob_circle_019.scale = (0.1527, 0.1527, 0.1527)
ob_circle_019.lineart.crease_threshold = 0.0
_m = ob_circle_019.modifiers.new('Boolean', 'BOOLEAN')
_m.object = ob_boolean_view
_m.operation = 'INTERSECT'
_m.solver = 'FAST'
ob_circle_020.parent = ob_empty
ob_circle_020.matrix_parent_inverse = Matrix(((2.948, -0.0, 0.0, 0.01319), (-0.0, 2.948, -0.0, -0.004881), (0.0, 0.0, 2.948, -0.01627), (-0.0, 0.0, -0.0, 1.0)))
ob_circle_020.location = (-0.7545, 0.2517, 0.00552)
ob_circle_020.scale = (0.1527, 0.1527, 0.1527)
ob_circle_020.lineart.crease_threshold = 0.0
_m = ob_circle_020.modifiers.new('Boolean', 'BOOLEAN')
_m.object = ob_boolean_view
_m.operation = 'INTERSECT'
_m.solver = 'FAST'
ob_circle_021.parent = ob_empty
ob_circle_021.matrix_parent_inverse = Matrix(((2.948, -0.0, 0.0, 0.01319), (-0.0, 2.948, -0.0, -0.004881), (0.0, 0.0, 2.948, -0.01627), (-0.0, 0.0, -0.0, 1.0)))
ob_circle_021.location = (0.2455, 0.2517, 0.00552)
ob_circle_021.scale = (0.1527, 0.1527, 0.1527)
ob_circle_021.lineart.crease_threshold = 0.0
_m = ob_circle_021.modifiers.new('Boolean', 'BOOLEAN')
_m.object = ob_boolean_view
_m.operation = 'INTERSECT'
_m.solver = 'FAST'
ob_circle_022.parent = ob_empty
ob_circle_022.matrix_parent_inverse = Matrix(((2.948, -0.0, 0.0, 0.01319), (-0.0, 2.948, -0.0, -0.004881), (0.0, 0.0, 2.948, -0.01627), (-0.0, 0.0, -0.0, 1.0)))
ob_circle_022.location = (1.246, 0.2517, 0.00552)
ob_circle_022.scale = (0.1527, 0.1527, 0.1527)
ob_circle_022.lineart.crease_threshold = 0.0
_m = ob_circle_022.modifiers.new('Boolean', 'BOOLEAN')
_m.object = ob_boolean_view
_m.operation = 'INTERSECT'
_m.solver = 'FAST'
ob_circle_023.parent = ob_empty
ob_circle_023.matrix_parent_inverse = Matrix(((2.948, -0.0, 0.0, 0.01319), (-0.0, 2.948, -0.0, -0.004881), (0.0, 0.0, 2.948, -0.01627), (-0.0, 0.0, -0.0, 1.0)))
ob_circle_023.location = (1.246, 0.7517, 0.00552)
ob_circle_023.scale = (0.1527, 0.1527, 0.1527)
ob_circle_023.lineart.crease_threshold = 0.0
_m = ob_circle_023.modifiers.new('Boolean', 'BOOLEAN')
_m.object = ob_boolean_view
_m.operation = 'INTERSECT'
_m.solver = 'FAST'
ob_circle_024.parent = ob_empty
ob_circle_024.matrix_parent_inverse = Matrix(((2.948, -0.0, 0.0, 0.01319), (-0.0, 2.948, -0.0, -0.004881), (0.0, 0.0, 2.948, -0.01627), (-0.0, 0.0, -0.0, 1.0)))
ob_circle_024.location = (1.246, -0.7483, 0.00552)
ob_circle_024.scale = (0.1527, 0.1527, 0.1527)
ob_circle_024.lineart.crease_threshold = 0.0
_m = ob_circle_024.modifiers.new('Boolean', 'BOOLEAN')
_m.object = ob_boolean_view
_m.operation = 'INTERSECT'
_m.solver = 'FAST'
ob_circle_025.parent = ob_empty
ob_circle_025.matrix_parent_inverse = Matrix(((2.948, -0.0, 0.0, 0.01319), (-0.0, 2.948, -0.0, -0.004881), (0.0, 0.0, 2.948, -0.01627), (-0.0, 0.0, -0.0, 1.0)))
ob_circle_025.location = (1.246, -0.2483, 0.00552)
ob_circle_025.scale = (0.1527, 0.1527, 0.1527)
ob_circle_025.lineart.crease_threshold = 0.0
_m = ob_circle_025.modifiers.new('Boolean', 'BOOLEAN')
_m.object = ob_boolean_view
_m.operation = 'INTERSECT'
_m.solver = 'FAST'
ob_circle_111.parent = ob_empty
ob_circle_111.matrix_parent_inverse = Matrix(((2.948, -0.0, 0.0, 0.01319), (-0.0, 2.948, -0.0, -0.004881), (0.0, 0.0, 2.948, -0.01627), (-0.0, 0.0, -0.0, 1.0)))
ob_circle_111.location = (-0.2545, 0.7517, 0.00552)
ob_circle_111.scale = (0.1122, 0.1122, 0.1122)
ob_circle_111.lineart.crease_threshold = 0.0
ob_circle_026.parent = ob_empty
ob_circle_026.matrix_parent_inverse = Matrix(((2.948, -0.0, 0.0, 0.01319), (-0.0, 2.948, -0.0, -6.422), (0.0, 0.0, 2.948, -0.01627), (-0.0, 0.0, -0.0, 1.0)))
ob_circle_026.location = (-1.254, 0.7517, 0.00552)
ob_circle_026.scale = (0.1527, 0.1527, 0.1527)
ob_circle_026.lineart.crease_threshold = 0.0
_m = ob_circle_026.modifiers.new('Boolean', 'BOOLEAN')
_m.object = ob_boolean_view
_m.operation = 'INTERSECT'
_m.solver = 'FAST'
ob_circle_027.parent = ob_empty
ob_circle_027.matrix_parent_inverse = Matrix(((2.948, -0.0, 0.0, 0.01319), (-0.0, 2.948, -0.0, -6.422), (0.0, 0.0, 2.948, -0.01627), (-0.0, 0.0, -0.0, 1.0)))
ob_circle_027.location = (0.7455, 0.7517, 0.00552)
ob_circle_027.scale = (0.1527, 0.1527, 0.1527)
ob_circle_027.lineart.crease_threshold = 0.0
_m = ob_circle_027.modifiers.new('Boolean', 'BOOLEAN')
_m.object = ob_boolean_view
_m.operation = 'INTERSECT'
_m.solver = 'FAST'
ob_circle_028.parent = ob_empty
ob_circle_028.matrix_parent_inverse = Matrix(((2.948, -0.0, 0.0, 0.01319), (-0.0, 2.948, -0.0, -6.422), (0.0, 0.0, 2.948, -0.01627), (-0.0, 0.0, -0.0, 1.0)))
ob_circle_028.location = (-1.254, -0.2483, 0.00552)
ob_circle_028.scale = (0.1527, 0.1527, 0.1527)
ob_circle_028.lineart.crease_threshold = 0.0
_m = ob_circle_028.modifiers.new('Boolean', 'BOOLEAN')
_m.object = ob_boolean_view
_m.operation = 'INTERSECT'
_m.solver = 'FAST'
ob_circle_029.parent = ob_empty
ob_circle_029.matrix_parent_inverse = Matrix(((2.948, -0.0, 0.0, 0.01319), (-0.0, 2.948, -0.0, -6.422), (0.0, 0.0, 2.948, -0.01627), (-0.0, 0.0, -0.0, 1.0)))
ob_circle_029.location = (0.7455, -0.2483, 0.00552)
ob_circle_029.scale = (0.1527, 0.1527, 0.1527)
ob_circle_029.lineart.crease_threshold = 0.0
_m = ob_circle_029.modifiers.new('Boolean', 'BOOLEAN')
_m.object = ob_boolean_view
_m.operation = 'INTERSECT'
_m.solver = 'FAST'
ob_circle_030.parent = ob_empty
ob_circle_030.matrix_parent_inverse = Matrix(((2.948, -0.0, 0.0, 0.01319), (-0.0, 2.948, -0.0, -6.422), (0.0, 0.0, 2.948, -0.01627), (-0.0, 0.0, -0.0, 1.0)))
ob_circle_030.location = (-0.2545, 0.7517, 0.00552)
ob_circle_030.scale = (0.1527, 0.1527, 0.1527)
ob_circle_030.lineart.crease_threshold = 0.0
_m = ob_circle_030.modifiers.new('Boolean', 'BOOLEAN')
_m.object = ob_boolean_view
_m.operation = 'INTERSECT'
_m.solver = 'FAST'
ob_circle_031.parent = ob_empty
ob_circle_031.matrix_parent_inverse = Matrix(((2.948, -0.0, 0.0, 0.01319), (-0.0, 2.948, -0.0, -6.422), (0.0, 0.0, 2.948, -0.01627), (-0.0, 0.0, -0.0, 1.0)))
ob_circle_031.location = (-0.2545, -0.2483, 0.00552)
ob_circle_031.scale = (0.1527, 0.1527, 0.1527)
ob_circle_031.lineart.crease_threshold = 0.0
_m = ob_circle_031.modifiers.new('Boolean', 'BOOLEAN')
_m.object = ob_boolean_view
_m.operation = 'INTERSECT'
_m.solver = 'FAST'
ob_circle_032.parent = ob_empty
ob_circle_032.matrix_parent_inverse = Matrix(((2.948, -0.0, 0.0, 0.01319), (-0.0, 2.948, -0.0, -6.422), (0.0, 0.0, 2.948, -0.01627), (-0.0, 0.0, -0.0, 1.0)))
ob_circle_032.location = (-1.254, -0.7483, 0.00552)
ob_circle_032.scale = (0.1527, 0.1527, 0.1527)
ob_circle_032.lineart.crease_threshold = 0.0
_m = ob_circle_032.modifiers.new('Boolean', 'BOOLEAN')
_m.object = ob_boolean_view
_m.operation = 'INTERSECT'
_m.solver = 'FAST'
ob_circle_033.parent = ob_empty
ob_circle_033.matrix_parent_inverse = Matrix(((2.948, -0.0, 0.0, 0.01319), (-0.0, 2.948, -0.0, -6.422), (0.0, 0.0, 2.948, -0.01627), (-0.0, 0.0, -0.0, 1.0)))
ob_circle_033.location = (0.7455, 0.2517, 0.00552)
ob_circle_033.scale = (0.1527, 0.1527, 0.1527)
ob_circle_033.lineart.crease_threshold = 0.0
_m = ob_circle_033.modifiers.new('Boolean', 'BOOLEAN')
_m.object = ob_boolean_view
_m.operation = 'INTERSECT'
_m.solver = 'FAST'
ob_circle_034.parent = ob_empty
ob_circle_034.matrix_parent_inverse = Matrix(((2.948, -0.0, 0.0, 0.01319), (-0.0, 2.948, -0.0, -6.422), (0.0, 0.0, 2.948, -0.01627), (-0.0, 0.0, -0.0, 1.0)))
ob_circle_034.location = (-0.7545, 0.7517, 0.00552)
ob_circle_034.scale = (0.1527, 0.1527, 0.1527)
ob_circle_034.lineart.crease_threshold = 0.0
_m = ob_circle_034.modifiers.new('Boolean', 'BOOLEAN')
_m.object = ob_boolean_view
_m.operation = 'INTERSECT'
_m.solver = 'FAST'
ob_circle_035.parent = ob_empty
ob_circle_035.matrix_parent_inverse = Matrix(((2.948, -0.0, 0.0, 0.01319), (-0.0, 2.948, -0.0, -6.422), (0.0, 0.0, 2.948, -0.01627), (-0.0, 0.0, -0.0, 1.0)))
ob_circle_035.location = (-1.254, 0.2517, 0.00552)
ob_circle_035.scale = (0.1527, 0.1527, 0.1527)
ob_circle_035.lineart.crease_threshold = 0.0
_m = ob_circle_035.modifiers.new('Boolean', 'BOOLEAN')
_m.object = ob_boolean_view
_m.operation = 'INTERSECT'
_m.solver = 'FAST'
ob_circle_037.parent = ob_empty
ob_circle_037.matrix_parent_inverse = Matrix(((2.948, -0.0, 0.0, 0.01319), (-0.0, 2.948, -0.0, -6.422), (0.0, 0.0, 2.948, -0.01627), (-0.0, 0.0, -0.0, 1.0)))
ob_circle_037.location = (0.2455, 0.7517, 0.00552)
ob_circle_037.scale = (0.1527, 0.1527, 0.1527)
ob_circle_037.lineart.crease_threshold = 0.0
_m = ob_circle_037.modifiers.new('Boolean', 'BOOLEAN')
_m.object = ob_boolean_view
_m.operation = 'INTERSECT'
_m.solver = 'FAST'
ob_circle_038.parent = ob_empty
ob_circle_038.matrix_parent_inverse = Matrix(((2.948, -0.0, 0.0, 0.01319), (-0.0, 2.948, -0.0, -6.422), (0.0, 0.0, 2.948, -0.01627), (-0.0, 0.0, -0.0, 1.0)))
ob_circle_038.location = (-0.2545, 0.2517, 0.00552)
ob_circle_038.scale = (0.1527, 0.1527, 0.1527)
ob_circle_038.lineart.crease_threshold = 0.0
_m = ob_circle_038.modifiers.new('Boolean', 'BOOLEAN')
_m.object = ob_boolean_view
_m.operation = 'INTERSECT'
_m.solver = 'FAST'
ob_circle_039.parent = ob_empty
ob_circle_039.matrix_parent_inverse = Matrix(((2.948, -0.0, 0.0, 0.01319), (-0.0, 2.948, -0.0, -6.422), (0.0, 0.0, 2.948, -0.01627), (-0.0, 0.0, -0.0, 1.0)))
ob_circle_039.location = (-0.2545, -0.7483, 0.00552)
ob_circle_039.scale = (0.1527, 0.1527, 0.1527)
ob_circle_039.lineart.crease_threshold = 0.0
_m = ob_circle_039.modifiers.new('Boolean', 'BOOLEAN')
_m.object = ob_boolean_view
_m.operation = 'INTERSECT'
_m.solver = 'FAST'
ob_circle_040.parent = ob_empty
ob_circle_040.matrix_parent_inverse = Matrix(((2.948, -0.0, 0.0, 0.01319), (-0.0, 2.948, -0.0, -6.422), (0.0, 0.0, 2.948, -0.01627), (-0.0, 0.0, -0.0, 1.0)))
ob_circle_040.location = (-0.7545, -0.2483, 0.00552)
ob_circle_040.scale = (0.1527, 0.1527, 0.1527)
ob_circle_040.lineart.crease_threshold = 0.0
_m = ob_circle_040.modifiers.new('Boolean', 'BOOLEAN')
_m.object = ob_boolean_view
_m.operation = 'INTERSECT'
_m.solver = 'FAST'
ob_circle_041.parent = ob_empty
ob_circle_041.matrix_parent_inverse = Matrix(((2.948, -0.0, 0.0, 0.01319), (-0.0, 2.948, -0.0, -6.422), (0.0, 0.0, 2.948, -0.01627), (-0.0, 0.0, -0.0, 1.0)))
ob_circle_041.location = (0.2455, -0.2483, 0.00552)
ob_circle_041.scale = (0.1527, 0.1527, 0.1527)
ob_circle_041.lineart.crease_threshold = 0.0
_m = ob_circle_041.modifiers.new('Boolean', 'BOOLEAN')
_m.object = ob_boolean_view
_m.operation = 'INTERSECT'
_m.solver = 'FAST'
ob_circle_043.parent = ob_empty
ob_circle_043.matrix_parent_inverse = Matrix(((2.948, -0.0, 0.0, 0.01319), (-0.0, 2.948, -0.0, -6.422), (0.0, 0.0, 2.948, -0.01627), (-0.0, 0.0, -0.0, 1.0)))
ob_circle_043.location = (-0.7545, -0.7483, 0.00552)
ob_circle_043.scale = (0.1527, 0.1527, 0.1527)
ob_circle_043.lineart.crease_threshold = 0.0
_m = ob_circle_043.modifiers.new('Boolean', 'BOOLEAN')
_m.object = ob_boolean_view
_m.operation = 'INTERSECT'
_m.solver = 'FAST'
ob_circle_044.parent = ob_empty
ob_circle_044.matrix_parent_inverse = Matrix(((2.948, -0.0, 0.0, 0.01319), (-0.0, 2.948, -0.0, -6.422), (0.0, 0.0, 2.948, -0.01627), (-0.0, 0.0, -0.0, 1.0)))
ob_circle_044.location = (-0.7545, 0.2517, 0.00552)
ob_circle_044.scale = (0.1527, 0.1527, 0.1527)
ob_circle_044.lineart.crease_threshold = 0.0
_m = ob_circle_044.modifiers.new('Boolean', 'BOOLEAN')
_m.object = ob_boolean_view
_m.operation = 'INTERSECT'
_m.solver = 'FAST'
ob_circle_045.parent = ob_empty
ob_circle_045.matrix_parent_inverse = Matrix(((2.948, -0.0, 0.0, 0.01319), (-0.0, 2.948, -0.0, -6.422), (0.0, 0.0, 2.948, -0.01627), (-0.0, 0.0, -0.0, 1.0)))
ob_circle_045.location = (0.2455, 0.2517, 0.00552)
ob_circle_045.scale = (0.1527, 0.1527, 0.1527)
ob_circle_045.lineart.crease_threshold = 0.0
_m = ob_circle_045.modifiers.new('Boolean', 'BOOLEAN')
_m.object = ob_boolean_view
_m.operation = 'INTERSECT'
_m.solver = 'FAST'
ob_circle_046.parent = ob_empty
ob_circle_046.matrix_parent_inverse = Matrix(((2.948, -0.0, 0.0, 0.01319), (-0.0, 2.948, -0.0, -6.422), (0.0, 0.0, 2.948, -0.01627), (-0.0, 0.0, -0.0, 1.0)))
ob_circle_046.location = (1.246, 0.2517, 0.00552)
ob_circle_046.scale = (0.1527, 0.1527, 0.1527)
ob_circle_046.lineart.crease_threshold = 0.0
_m = ob_circle_046.modifiers.new('Boolean', 'BOOLEAN')
_m.object = ob_boolean_view
_m.operation = 'INTERSECT'
_m.solver = 'FAST'
ob_circle_047.parent = ob_empty
ob_circle_047.matrix_parent_inverse = Matrix(((2.948, -0.0, 0.0, 0.01319), (-0.0, 2.948, -0.0, -6.422), (0.0, 0.0, 2.948, -0.01627), (-0.0, 0.0, -0.0, 1.0)))
ob_circle_047.location = (1.246, 0.7517, 0.00552)
ob_circle_047.scale = (0.1527, 0.1527, 0.1527)
ob_circle_047.lineart.crease_threshold = 0.0
_m = ob_circle_047.modifiers.new('Boolean', 'BOOLEAN')
_m.object = ob_boolean_view
_m.operation = 'INTERSECT'
_m.solver = 'FAST'
ob_circle_049.parent = ob_empty
ob_circle_049.matrix_parent_inverse = Matrix(((2.948, -0.0, 0.0, 0.01319), (-0.0, 2.948, -0.0, -6.422), (0.0, 0.0, 2.948, -0.01627), (-0.0, 0.0, -0.0, 1.0)))
ob_circle_049.location = (1.246, -0.2483, 0.00552)
ob_circle_049.scale = (0.1527, 0.1527, 0.1527)
ob_circle_049.lineart.crease_threshold = 0.0
_m = ob_circle_049.modifiers.new('Boolean', 'BOOLEAN')
_m.object = ob_boolean_view
_m.operation = 'INTERSECT'
_m.solver = 'FAST'
ob_plane.parent = ob_plane_001
ob_plane.matrix_parent_inverse = Matrix(((73.89, -0.0, 0.0, -184.1), (-0.0, 7.244, -0.0, -0.7479), (0.0, -0.0, 7.244, 0.217), (-0.0, 0.0, -0.0, 1.0)))
ob_plane.location = (2.487, 0.4258, -0.01496)
ob_plane.scale = (0.01353, 0.1381, 0.1381)
ob_plane.lineart.crease_threshold = 0.0
_m = ob_plane.modifiers.new('Subdivision', 'SUBSURF')
_m.uv_smooth = 'PRESERVE_CORNERS'
_m.levels = 2
_m.show_only_control_edges = False
_c = ob_plane.constraints.new('COPY_LOCATION'); _c.name = 'Copy Location'
_c.owner_space = 'LOCAL'
_c.target_space = 'LOCAL'
_c.influence = 0.146
_c.target = ob_empty
_c.use_x = False
_c.use_z = False
_c.invert_y = True
_c.use_offset = True
ob_plane_001.location = (2.492, 0.1033, -0.02996)
ob_plane_001.scale = (0.01353, 0.1381, 0.1381)
ob_plane_001.lineart.crease_threshold = 0.0
_m = ob_plane_001.modifiers.new('Subdivision', 'SUBSURF')
_m.uv_smooth = 'PRESERVE_CORNERS'
_m.levels = 2
_m.show_only_control_edges = False
ob_plane_002.parent = ob_plane_001
ob_plane_002.matrix_parent_inverse = Matrix(((73.89, -0.0, 0.0, -184.1), (-0.0, 7.244, -0.0, -0.7481), (0.0, -0.0, 7.244, 0.217), (-0.0, 0.0, -0.0, 1.0)))
ob_plane_002.location = (2.492, -0.2212, -0.02996)
ob_plane_002.scale = (0.01353, 0.1381, 0.1381)
ob_plane_002.lineart.crease_threshold = 0.0
_m = ob_plane_002.modifiers.new('Subdivision', 'SUBSURF')
_m.uv_smooth = 'PRESERVE_CORNERS'
_m.levels = 2
_m.show_only_control_edges = False
ob_plane_003.parent = ob_plane_001
ob_plane_003.matrix_parent_inverse = Matrix(((73.89, -0.0, 0.0, -184.1), (-0.0, 7.244, -0.0, -0.7481), (0.0, -0.0, 7.244, 0.217), (-0.0, 0.0, -0.0, 1.0)))
ob_plane_003.location = (2.492, 0.427, -0.02824)
ob_plane_003.scale = (0.01353, 0.1381, 0.1381)
ob_plane_003.lineart.crease_threshold = 0.0
_m = ob_plane_003.modifiers.new('Subdivision', 'SUBSURF')
_m.uv_smooth = 'PRESERVE_CORNERS'
_m.levels = 2
_m.show_only_control_edges = False
ob_circle_095.parent = ob_empty
ob_circle_095.matrix_parent_inverse = Matrix(((2.948, -0.0, 0.0, 0.01319), (-0.0, 2.948, -0.0, -6.422), (0.0, 0.0, 2.948, -0.01627), (-0.0, 0.0, -0.0, 1.0)))
ob_circle_095.location = (-1.254, -1.772, 0.00552)
ob_circle_095.scale = (0.1527, 0.1527, 0.1527)
ob_circle_095.lineart.crease_threshold = 0.0
_m = ob_circle_095.modifiers.new('Boolean', 'BOOLEAN')
_m.object = ob_boolean_view
_m.operation = 'INTERSECT'
_m.solver = 'FAST'
ob_circle_096.parent = ob_empty
ob_circle_096.matrix_parent_inverse = Matrix(((2.948, -0.0, 0.0, 0.01319), (-0.0, 2.948, -0.0, -6.422), (0.0, 0.0, 2.948, -0.01627), (-0.0, 0.0, -0.0, 1.0)))
ob_circle_096.location = (0.7455, -1.772, 0.00552)
ob_circle_096.scale = (0.1527, 0.1527, 0.1527)
ob_circle_096.lineart.crease_threshold = 0.0
_m = ob_circle_096.modifiers.new('Boolean', 'BOOLEAN')
_m.object = ob_boolean_view
_m.operation = 'INTERSECT'
_m.solver = 'FAST'
ob_circle_097.parent = ob_empty
ob_circle_097.matrix_parent_inverse = Matrix(((2.948, -0.0, 0.0, 0.01319), (-0.0, 2.948, -0.0, -6.422), (0.0, 0.0, 2.948, -0.01627), (-0.0, 0.0, -0.0, 1.0)))
ob_circle_097.location = (-0.2545, -1.772, 0.00552)
ob_circle_097.scale = (0.1527, 0.1527, 0.1527)
ob_circle_097.lineart.crease_threshold = 0.0
_m = ob_circle_097.modifiers.new('Boolean', 'BOOLEAN')
_m.object = ob_boolean_view
_m.operation = 'INTERSECT'
_m.solver = 'FAST'
ob_circle_098.parent = ob_empty
ob_circle_098.matrix_parent_inverse = Matrix(((2.948, -0.0, 0.0, 0.01319), (-0.0, 2.948, -0.0, -6.422), (0.0, 0.0, 2.948, -0.01627), (-0.0, 0.0, -0.0, 1.0)))
ob_circle_098.location = (-0.7545, -1.772, 0.00552)
ob_circle_098.scale = (0.1527, 0.1527, 0.1527)
ob_circle_098.lineart.crease_threshold = 0.0
_m = ob_circle_098.modifiers.new('Boolean', 'BOOLEAN')
_m.object = ob_boolean_view
_m.operation = 'INTERSECT'
_m.solver = 'FAST'
ob_circle_099.parent = ob_empty
ob_circle_099.matrix_parent_inverse = Matrix(((2.948, -0.0, 0.0, 0.01319), (-0.0, 2.948, -0.0, -6.422), (0.0, 0.0, 2.948, -0.01627), (-0.0, 0.0, -0.0, 1.0)))
ob_circle_099.location = (-1.254, -2.272, 0.00552)
ob_circle_099.scale = (0.1527, 0.1527, 0.1527)
ob_circle_099.lineart.crease_threshold = 0.0
_m = ob_circle_099.modifiers.new('Boolean', 'BOOLEAN')
_m.object = ob_boolean_view
_m.operation = 'INTERSECT'
_m.solver = 'FAST'
ob_circle_100.parent = ob_empty
ob_circle_100.matrix_parent_inverse = Matrix(((2.948, -0.0, 0.0, 0.01319), (-0.0, 2.948, -0.0, -6.422), (0.0, 0.0, 2.948, -0.01627), (-0.0, 0.0, -0.0, 1.0)))
ob_circle_100.location = (0.2455, -1.772, 0.00552)
ob_circle_100.scale = (0.1527, 0.1527, 0.1527)
ob_circle_100.lineart.crease_threshold = 0.0
_m = ob_circle_100.modifiers.new('Boolean', 'BOOLEAN')
_m.object = ob_boolean_view
_m.operation = 'INTERSECT'
_m.solver = 'FAST'
ob_circle_101.parent = ob_empty
ob_circle_101.matrix_parent_inverse = Matrix(((2.948, -0.0, 0.0, 0.01319), (-0.0, 2.948, -0.0, -6.422), (0.0, 0.0, 2.948, -0.01627), (-0.0, 0.0, -0.0, 1.0)))
ob_circle_101.location = (-0.7545, -2.272, 0.00552)
ob_circle_101.scale = (0.1527, 0.1527, 0.1527)
ob_circle_101.lineart.crease_threshold = 0.0
_m = ob_circle_101.modifiers.new('Boolean', 'BOOLEAN')
_m.object = ob_boolean_view
_m.operation = 'INTERSECT'
_m.solver = 'FAST'
ob_circle_102.parent = ob_empty
ob_circle_102.matrix_parent_inverse = Matrix(((2.948, -0.0, 0.0, 0.01319), (-0.0, 2.948, -0.0, -6.422), (0.0, 0.0, 2.948, -0.01627), (-0.0, 0.0, -0.0, 1.0)))
ob_circle_102.location = (1.246, -1.772, 0.00552)
ob_circle_102.scale = (0.1527, 0.1527, 0.1527)
ob_circle_102.lineart.crease_threshold = 0.0
_m = ob_circle_102.modifiers.new('Boolean', 'BOOLEAN')
_m.object = ob_boolean_view
_m.operation = 'INTERSECT'
_m.solver = 'FAST'
ob_circle_071.parent = ob_empty_001
ob_circle_071.matrix_parent_inverse = Matrix(((3.384, -0.0, 0.0, -9.431), (-0.0, 3.384, -0.0, -0.4019), (0.0, -0.0, 3.384, -0.01868), (-0.0, 0.0, -0.0, 1.0)))
ob_circle_071.location = (2.689, 0.1772, 0.00552)
ob_circle_071.scale = (0.0119, 0.0119, 0.0119)
ob_circle_071.lineart.crease_threshold = 0.0
ob_circle_072.parent = ob_empty_001
ob_circle_072.matrix_parent_inverse = Matrix(((3.384, -0.0, 0.0, -9.431), (-0.0, 3.384, -0.0, -0.4019), (0.0, -0.0, 3.384, -0.01868), (-0.0, 0.0, -0.0, 1.0)))
ob_circle_072.location = (2.845, 0.1772, 0.00552)
ob_circle_072.scale = (0.0119, 0.0119, 0.0119)
ob_circle_072.lineart.crease_threshold = 0.0
ob_circle_073.parent = ob_empty_001
ob_circle_073.matrix_parent_inverse = Matrix(((3.384, -0.0, 0.0, -9.431), (-0.0, 3.384, -0.0, -0.4019), (0.0, -0.0, 3.384, -0.01868), (-0.0, 0.0, -0.0, 1.0)))
ob_circle_073.location = (2.689, 0.0603, 0.00552)
ob_circle_073.scale = (0.0119, 0.0119, 0.0119)
ob_circle_073.lineart.crease_threshold = 0.0
ob_circle_074.parent = ob_empty_001
ob_circle_074.matrix_parent_inverse = Matrix(((3.384, -0.0, 0.0, -9.431), (-0.0, 3.384, -0.0, -0.4019), (0.0, -0.0, 3.384, -0.01868), (-0.0, 0.0, -0.0, 1.0)))
ob_circle_074.location = (2.845, 0.09927, 0.00552)
ob_circle_074.scale = (0.0119, 0.0119, 0.0119)
ob_circle_074.lineart.crease_threshold = 0.0
ob_circle_075.parent = ob_empty_001
ob_circle_075.matrix_parent_inverse = Matrix(((3.384, -0.0, 0.0, -9.431), (-0.0, 3.384, -0.0, -0.4019), (0.0, -0.0, 3.384, -0.01868), (-0.0, 0.0, -0.0, 1.0)))
ob_circle_075.location = (2.767, 0.1772, 0.00552)
ob_circle_075.scale = (0.0119, 0.0119, 0.0119)
ob_circle_075.lineart.crease_threshold = 0.0
ob_circle_076.parent = ob_empty_001
ob_circle_076.matrix_parent_inverse = Matrix(((3.384, -0.0, 0.0, -9.431), (-0.0, 3.384, -0.0, -0.4019), (0.0, -0.0, 3.384, -0.01868), (-0.0, 0.0, -0.0, 1.0)))
ob_circle_076.location = (2.767, 0.09927, 0.00552)
ob_circle_076.scale = (0.0119, 0.0119, 0.0119)
ob_circle_076.lineart.crease_threshold = 0.0
ob_circle_077.parent = ob_empty_001
ob_circle_077.matrix_parent_inverse = Matrix(((3.384, -0.0, 0.0, -9.431), (-0.0, 3.384, -0.0, -0.4019), (0.0, -0.0, 3.384, -0.01868), (-0.0, 0.0, -0.0, 1.0)))
ob_circle_077.location = (2.845, 0.1382, 0.00552)
ob_circle_077.scale = (0.0119, 0.0119, 0.0119)
ob_circle_077.lineart.crease_threshold = 0.0
ob_circle_078.parent = ob_empty_001
ob_circle_078.matrix_parent_inverse = Matrix(((3.384, -0.0, 0.0, -9.431), (-0.0, 3.384, -0.0, -0.4019), (0.0, -0.0, 3.384, -0.01868), (-0.0, 0.0, -0.0, 1.0)))
ob_circle_078.location = (2.728, 0.1772, 0.00552)
ob_circle_078.scale = (0.0119, 0.0119, 0.0119)
ob_circle_078.lineart.crease_threshold = 0.0
ob_circle_079.parent = ob_empty_001
ob_circle_079.matrix_parent_inverse = Matrix(((3.384, -0.0, 0.0, -9.431), (-0.0, 3.384, -0.0, -0.4019), (0.0, -0.0, 3.384, -0.01868), (-0.0, 0.0, -0.0, 1.0)))
ob_circle_079.location = (2.689, 0.1382, 0.00552)
ob_circle_079.scale = (0.0119, 0.0119, 0.0119)
ob_circle_079.lineart.crease_threshold = 0.0
ob_circle_081.parent = ob_empty_001
ob_circle_081.matrix_parent_inverse = Matrix(((3.384, -0.0, 0.0, -9.431), (-0.0, 3.384, -0.0, -0.4019), (0.0, -0.0, 3.384, -0.01868), (-0.0, 0.0, -0.0, 1.0)))
ob_circle_081.location = (2.806, 0.1772, 0.00552)
ob_circle_081.scale = (0.0119, 0.0119, 0.0119)
ob_circle_081.lineart.crease_threshold = 0.0
ob_circle_082.parent = ob_empty_001
ob_circle_082.matrix_parent_inverse = Matrix(((3.384, -0.0, 0.0, -9.431), (-0.0, 3.384, -0.0, -0.4019), (0.0, -0.0, 3.384, -0.01868), (-0.0, 0.0, -0.0, 1.0)))
ob_circle_082.location = (2.767, 0.1382, 0.00552)
ob_circle_082.scale = (0.0119, 0.0119, 0.0119)
ob_circle_082.lineart.crease_threshold = 0.0
ob_circle_083.parent = ob_empty_001
ob_circle_083.matrix_parent_inverse = Matrix(((3.384, -0.0, 0.0, -9.431), (-0.0, 3.384, -0.0, -0.4019), (0.0, -0.0, 3.384, -0.01868), (-0.0, 0.0, -0.0, 1.0)))
ob_circle_083.location = (2.767, 0.0603, 0.00552)
ob_circle_083.scale = (0.0119, 0.0119, 0.0119)
ob_circle_083.lineart.crease_threshold = 0.0
ob_circle_084.parent = ob_empty_001
ob_circle_084.matrix_parent_inverse = Matrix(((3.384, -0.0, 0.0, -9.431), (-0.0, 3.384, -0.0, -0.4019), (0.0, -0.0, 3.384, -0.01868), (-0.0, 0.0, -0.0, 1.0)))
ob_circle_084.location = (2.728, 0.09927, 0.00552)
ob_circle_084.scale = (0.0119, 0.0119, 0.0119)
ob_circle_084.lineart.crease_threshold = 0.0
ob_circle_085.parent = ob_empty_001
ob_circle_085.matrix_parent_inverse = Matrix(((3.384, -0.0, 0.0, -9.431), (-0.0, 3.384, -0.0, -0.4019), (0.0, -0.0, 3.384, -0.01868), (-0.0, 0.0, -0.0, 1.0)))
ob_circle_085.location = (2.806, 0.09927, 0.00552)
ob_circle_085.scale = (0.0119, 0.0119, 0.0119)
ob_circle_085.lineart.crease_threshold = 0.0
ob_circle_087.parent = ob_empty_001
ob_circle_087.matrix_parent_inverse = Matrix(((3.384, -0.0, 0.0, -9.431), (-0.0, 3.384, -0.0, -0.4019), (0.0, -0.0, 3.384, -0.01868), (-0.0, 0.0, -0.0, 1.0)))
ob_circle_087.location = (2.728, 0.0603, 0.00552)
ob_circle_087.scale = (0.0119, 0.0119, 0.0119)
ob_circle_087.lineart.crease_threshold = 0.0
ob_circle_088.parent = ob_empty_001
ob_circle_088.matrix_parent_inverse = Matrix(((3.384, -0.0, 0.0, -9.431), (-0.0, 3.384, -0.0, -0.4019), (0.0, -0.0, 3.384, -0.01868), (-0.0, 0.0, -0.0, 1.0)))
ob_circle_088.location = (2.728, 0.1382, 0.00552)
ob_circle_088.scale = (0.0119, 0.0119, 0.0119)
ob_circle_088.lineart.crease_threshold = 0.0
ob_circle_089.parent = ob_empty_001
ob_circle_089.matrix_parent_inverse = Matrix(((3.384, -0.0, 0.0, -9.431), (-0.0, 3.384, -0.0, -0.4019), (0.0, -0.0, 3.384, -0.01868), (-0.0, 0.0, -0.0, 1.0)))
ob_circle_089.location = (2.806, 0.1382, 0.00552)
ob_circle_089.scale = (0.0119, 0.0119, 0.0119)
ob_circle_089.lineart.crease_threshold = 0.0
ob_circle_090.parent = ob_empty_001
ob_circle_090.matrix_parent_inverse = Matrix(((3.384, -0.0, 0.0, -9.431), (-0.0, 3.384, -0.0, -0.4019), (0.0, -0.0, 3.384, -0.01868), (-0.0, 0.0, -0.0, 1.0)))
ob_circle_090.location = (2.884, 0.1382, 0.00552)
ob_circle_090.scale = (0.0119, 0.0119, 0.0119)
ob_circle_090.lineart.crease_threshold = 0.0
ob_circle_091.parent = ob_empty_001
ob_circle_091.matrix_parent_inverse = Matrix(((3.384, -0.0, 0.0, -9.431), (-0.0, 3.384, -0.0, -0.4019), (0.0, -0.0, 3.384, -0.01868), (-0.0, 0.0, -0.0, 1.0)))
ob_circle_091.location = (2.884, 0.1772, 0.00552)
ob_circle_091.scale = (0.0119, 0.0119, 0.0119)
ob_circle_091.lineart.crease_threshold = 0.0
ob_circle_093.parent = ob_empty_001
ob_circle_093.matrix_parent_inverse = Matrix(((3.384, -0.0, 0.0, -9.431), (-0.0, 3.384, -0.0, -0.4019), (0.0, -0.0, 3.384, -0.01868), (-0.0, 0.0, -0.0, 1.0)))
ob_circle_093.location = (2.884, 0.09927, 0.00552)
ob_circle_093.scale = (0.0119, 0.0119, 0.0119)
ob_circle_093.lineart.crease_threshold = 0.0
ob_circle_094.parent = ob_empty_001
ob_circle_094.matrix_parent_inverse = Matrix(((3.384, -0.0, 0.0, -9.431), (-0.0, 3.384, -0.0, -0.4019), (0.0, -0.0, 3.384, -0.01868), (-0.0, 0.0, -0.0, 1.0)))
ob_circle_094.location = (2.689, 0.09927, 0.00552)
ob_circle_094.scale = (0.0119, 0.0119, 0.0119)
ob_circle_094.lineart.crease_threshold = 0.0
ob_circle_103.parent = ob_empty_002
ob_circle_103.matrix_parent_inverse = Matrix(((8.933, -0.0, -0.0, -20.81), (-0.0, 8.933, 0.0, 1.753), (-0.0, -0.0, 8.933, -0.04931), (-0.0, 0.0, -0.0, 1.0)))
ob_circle_103.location = (2.232, -0.1475, 0.00552)
ob_circle_103.scale = (0.0119, 0.0119, 0.0119)
ob_circle_103.lineart.crease_threshold = 0.0
ob_circle_104.parent = ob_empty_002
ob_circle_104.matrix_parent_inverse = Matrix(((8.933, -0.0, -0.0, -20.81), (-0.0, 8.933, 0.0, 1.753), (-0.0, -0.0, 8.933, -0.04931), (-0.0, 0.0, -0.0, 1.0)))
ob_circle_104.location = (2.388, -0.1475, 0.00552)
ob_circle_104.scale = (0.0119, 0.0119, 0.0119)
ob_circle_104.lineart.crease_threshold = 0.0
ob_circle_105.parent = ob_empty_002
ob_circle_105.matrix_parent_inverse = Matrix(((8.933, -0.0, -0.0, -20.81), (-0.0, 8.933, 0.0, 1.753), (-0.0, -0.0, 8.933, -0.04931), (-0.0, 0.0, -0.0, 1.0)))
ob_circle_105.location = (2.31, -0.1475, 0.00552)
ob_circle_105.scale = (0.0119, 0.0119, 0.0119)
ob_circle_105.lineart.crease_threshold = 0.0
ob_circle_106.parent = ob_empty_002
ob_circle_106.matrix_parent_inverse = Matrix(((8.933, -0.0, -0.0, -20.81), (-0.0, 8.933, 0.0, 1.753), (-0.0, -0.0, 8.933, -0.04931), (-0.0, 0.0, -0.0, 1.0)))
ob_circle_106.location = (2.271, -0.1475, 0.00552)
ob_circle_106.scale = (0.0119, 0.0119, 0.0119)
ob_circle_106.lineart.crease_threshold = 0.0
ob_circle_107.parent = ob_empty_002
ob_circle_107.matrix_parent_inverse = Matrix(((8.933, -0.0, -0.0, -20.81), (-0.0, 8.933, 0.0, 1.753), (-0.0, -0.0, 8.933, -0.04931), (-0.0, 0.0, -0.0, 1.0)))
ob_circle_107.location = (2.232, -0.1865, 0.00552)
ob_circle_107.scale = (0.0119, 0.0119, 0.0119)
ob_circle_107.lineart.crease_threshold = 0.0
ob_circle_108.parent = ob_empty_002
ob_circle_108.matrix_parent_inverse = Matrix(((8.933, -0.0, -0.0, -20.81), (-0.0, 8.933, 0.0, 1.753), (-0.0, -0.0, 8.933, -0.04931), (-0.0, 0.0, -0.0, 1.0)))
ob_circle_108.location = (2.349, -0.1475, 0.00552)
ob_circle_108.scale = (0.0119, 0.0119, 0.0119)
ob_circle_108.lineart.crease_threshold = 0.0
ob_circle_109.parent = ob_empty_002
ob_circle_109.matrix_parent_inverse = Matrix(((8.933, -0.0, -0.0, -20.81), (-0.0, 8.933, 0.0, 1.753), (-0.0, -0.0, 8.933, -0.04931), (-0.0, 0.0, -0.0, 1.0)))
ob_circle_109.location = (2.271, -0.1865, 0.00552)
ob_circle_109.scale = (0.0119, 0.0119, 0.0119)
ob_circle_109.lineart.crease_threshold = 0.0
ob_circle_110.parent = ob_empty_002
ob_circle_110.matrix_parent_inverse = Matrix(((8.933, -0.0, -0.0, -20.81), (-0.0, 8.933, 0.0, 1.753), (-0.0, -0.0, 8.933, -0.04931), (-0.0, 0.0, -0.0, 1.0)))
ob_circle_110.location = (2.427, -0.1475, 0.00552)
ob_circle_110.scale = (0.0119, 0.0119, 0.0119)
ob_circle_110.lineart.crease_threshold = 0.0
ob_icons_workspace1.instance_collection = col_icons_workspace1

# ---- collection membership
col_desktop.objects.link(ob_camera)
col_desktop.objects.link(ob_overlay_shade)
col_desktop.objects.link(ob_pointer)
col_desktop.objects.link(ob_adwaita_day)
col_desktop.objects.link(ob_empty)
col_desktop.objects.link(ob_boolean_view)
col_desktop.objects.link(ob_empty_001)
col_desktop.objects.link(ob_empty_002)
col_desktop.objects.link(ob_icons_workspace1)
col_desktop.objects.link(ob_circle_006)
col_searchbox.objects.link(ob_hint)
col_searchbox.objects.link(ob_bg)
col_searchbox.objects.link(ob_search_icon)
col_searchbox.objects.link(ob_circle)
col_top_bar.objects.link(ob_text_009)
col_top_bar.objects.link(ob_plane_010)
col_top_bar.objects.link(ob_curve_013)
col_top_bar.objects.link(ob_curve_015)
col_top_bar.objects.link(ob_curve_012)
col_top_bar.objects.link(ob_plane_008)
col_top_bar.objects.link(ob_text_003)
col_top_bar.objects.link(ob_text_002)
col_top_bar.objects.link(ob_top_bar_bg)
col_top_bar.objects.link(ob_top_bar_bg_001)
col_view_app_grid_symbolic_svg.objects.link(ob_curve)
col_hidden_helpers.objects.link(ob_grid)
col_hidden_helpers.objects.link(ob_circle_001)
col_icons_workspace1.objects.link(ob_circle_002)
col_icons_workspace1.objects.link(ob_circle_003)
col_icons_workspace1.objects.link(ob_circle_004)
col_icons_workspace1.objects.link(ob_circle_005)
col_icons_workspace1.objects.link(ob_circle_007)
col_icons_workspace1.objects.link(ob_circle_008)
col_icons_workspace1.objects.link(ob_circle_009)
col_icons_workspace1.objects.link(ob_circle_010)
col_icons_workspace1.objects.link(ob_circle_011)
col_icons_workspace1.objects.link(ob_circle_012)
col_icons_workspace1.objects.link(ob_circle_013)
col_icons_workspace1.objects.link(ob_circle_014)
col_icons_workspace1.objects.link(ob_circle_015)
col_icons_workspace1.objects.link(ob_circle_016)
col_icons_workspace1.objects.link(ob_circle_017)
col_icons_workspace1.objects.link(ob_circle_018)
col_icons_workspace1.objects.link(ob_circle_019)
col_icons_workspace1.objects.link(ob_circle_020)
col_icons_workspace1.objects.link(ob_circle_021)
col_icons_workspace1.objects.link(ob_circle_022)
col_icons_workspace1.objects.link(ob_circle_023)
col_icons_workspace1.objects.link(ob_circle_024)
col_icons_workspace1.objects.link(ob_circle_025)
col_icons_workspace1.objects.link(ob_circle_111)
col_icons_workspace2.objects.link(ob_circle_026)
col_icons_workspace2.objects.link(ob_circle_027)
col_icons_workspace2.objects.link(ob_circle_028)
col_icons_workspace2.objects.link(ob_circle_029)
col_icons_workspace2.objects.link(ob_circle_030)
col_icons_workspace2.objects.link(ob_circle_031)
col_icons_workspace2.objects.link(ob_circle_032)
col_icons_workspace2.objects.link(ob_circle_033)
col_icons_workspace2.objects.link(ob_circle_034)
col_icons_workspace2.objects.link(ob_circle_035)
col_icons_workspace2.objects.link(ob_circle_037)
col_icons_workspace2.objects.link(ob_circle_038)
col_icons_workspace2.objects.link(ob_circle_039)
col_icons_workspace2.objects.link(ob_circle_040)
col_icons_workspace2.objects.link(ob_circle_041)
col_icons_workspace2.objects.link(ob_circle_043)
col_icons_workspace2.objects.link(ob_circle_044)
col_icons_workspace2.objects.link(ob_circle_045)
col_icons_workspace2.objects.link(ob_circle_046)
col_icons_workspace2.objects.link(ob_circle_047)
col_icons_workspace2.objects.link(ob_circle_049)
col_nav_dots.objects.link(ob_plane)
col_nav_dots.objects.link(ob_plane_001)
col_nav_dots.objects.link(ob_plane_002)
col_nav_dots.objects.link(ob_plane_003)
col_icons_workspace3.objects.link(ob_circle_095)
col_icons_workspace3.objects.link(ob_circle_096)
col_icons_workspace3.objects.link(ob_circle_097)
col_icons_workspace3.objects.link(ob_circle_098)
col_icons_workspace3.objects.link(ob_circle_099)
col_icons_workspace3.objects.link(ob_circle_100)
col_icons_workspace3.objects.link(ob_circle_101)
col_icons_workspace3.objects.link(ob_circle_102)
col_grid_thumb.objects.link(ob_circle_071)
col_grid_thumb.objects.link(ob_circle_072)
col_grid_thumb.objects.link(ob_circle_073)
col_grid_thumb.objects.link(ob_circle_074)
col_grid_thumb.objects.link(ob_circle_075)
col_grid_thumb.objects.link(ob_circle_076)
col_grid_thumb.objects.link(ob_circle_077)
col_grid_thumb.objects.link(ob_circle_078)
col_grid_thumb.objects.link(ob_circle_079)
col_grid_thumb.objects.link(ob_circle_081)
col_grid_thumb.objects.link(ob_circle_082)
col_grid_thumb.objects.link(ob_circle_083)
col_grid_thumb.objects.link(ob_circle_084)
col_grid_thumb.objects.link(ob_circle_085)
col_grid_thumb.objects.link(ob_circle_087)
col_grid_thumb.objects.link(ob_circle_088)
col_grid_thumb.objects.link(ob_circle_089)
col_grid_thumb.objects.link(ob_circle_090)
col_grid_thumb.objects.link(ob_circle_091)
col_grid_thumb.objects.link(ob_circle_093)
col_grid_thumb.objects.link(ob_circle_094)
col_grid_thumb.objects.link(ob_circle_103)
col_grid_thumb.objects.link(ob_circle_104)
col_grid_thumb.objects.link(ob_circle_105)
col_grid_thumb.objects.link(ob_circle_106)
col_grid_thumb.objects.link(ob_circle_107)
col_grid_thumb.objects.link(ob_circle_108)
col_grid_thumb.objects.link(ob_circle_109)
col_grid_thumb.objects.link(ob_circle_110)
def _layer_coll(name, lc=None):
    lc = lc or bpy.context.view_layer.layer_collection
    for c in lc.children:
        if c.name == name: return c
        r = _layer_coll(name, c)
        if r: return r
_layer_coll('hidden helpers').exclude = True

# ---- scene / render settings (as saved in the file)
scene.camera = ob_camera
scene.frame_start = 1; scene.frame_end = 600; scene.frame_set(212)
scene.render.engine = 'BLENDER_EEVEE_NEXT'
scene.render.image_settings.file_format = 'FFMPEG'
scene.render.image_settings.color_mode = 'RGB'
scene.render.resolution_x = 1024
scene.render.resolution_y = 768
scene.render.fps = 30
scene.render.fps_base = 1.001
scene.render.filter_size = 1.0
scene.render.motion_blur_shutter = 1.0
scene.cycles.use_denoising = False
scene.cycles.samples = 128
scene.cycles.sampling_pattern = 'TABULATED_SOBOL'
scene.cycles.use_adaptive_sampling = False
scene.cycles.use_light_tree = False
scene.eevee.taa_samples = 2
scene.eevee.taa_render_samples = 16
scene.eevee.use_taa_reprojection = False
scene.eevee.use_overscan = True
scene.view_settings.view_transform = 'Filmic'
bpy.context.view_layer.update()
